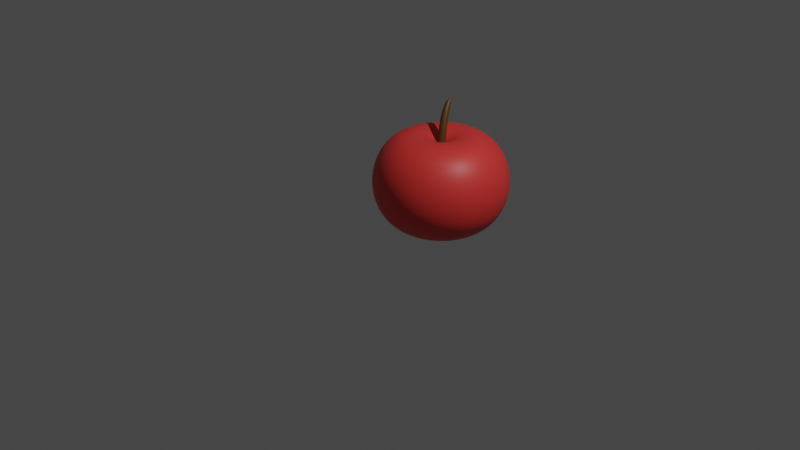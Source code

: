 # Source: apple.blend  (saved by Blender 3.3.6; exported with 4.5.12 LTS)
import bpy
from mathutils import Matrix  # noqa: F401  (used for matrix-valued properties, if any)

bpy.ops.wm.read_factory_settings(use_empty=True)
scene = bpy.context.scene
scene.name = 'Scene'

# ---- collections
col_collection = bpy.data.collections.new('Collection'); scene.collection.children.link(col_collection)

# ---- materials (node trees are filled in below, after node groups)
mat_material_002 = bpy.data.materials.new('Material.002')
mat_material_002.use_transparent_shadow = False
mat_material_001 = bpy.data.materials.new('Material.001')
mat_material_001.use_transparent_shadow = False

# ---- material node trees
mat_material_002.use_nodes = True; mat_material_002.node_tree.nodes.clear()
_N = mat_material_002.node_tree.nodes; _L = mat_material_002.node_tree.links
n0 = _N.new('ShaderNodeBsdfPrincipled'); n0.name = 'Principled BSDF'; n0.location = (10, 300)
n0.distribution = 'GGX'
n0.subsurface_method = 'RANDOM_WALK_SKIN'
n0.inputs[0].default_value = (0.8, 0.04285, 0.03879, 1.0)
n0.inputs[3].default_value = 1.45
n0.inputs[27].default_value = (0.0, 0.0, 0.0, 1.0)
n0.inputs[28].default_value = 1.0
n1 = _N.new('ShaderNodeOutputMaterial'); n1.name = 'Material Output'; n1.location = (300, 300)
_L.new(n0.outputs[0], n1.inputs[0])
n1.is_active_output = True
mat_material_001.use_nodes = True; mat_material_001.node_tree.nodes.clear()
_N = mat_material_001.node_tree.nodes; _L = mat_material_001.node_tree.links
n0 = _N.new('ShaderNodeBsdfPrincipled'); n0.name = 'Principled BSDF'; n0.location = (10, 300)
n0.distribution = 'GGX'
n0.subsurface_method = 'RANDOM_WALK_SKIN'
n0.inputs[0].default_value = (0.1107, 0.04517, 0.005603, 1.0)
n0.inputs[3].default_value = 1.45
n0.inputs[27].default_value = (0.0, 0.0, 0.0, 1.0)
n0.inputs[28].default_value = 1.0
n1 = _N.new('ShaderNodeOutputMaterial'); n1.name = 'Material Output'; n1.location = (300, 300)
_L.new(n0.outputs[0], n1.inputs[0])
n1.is_active_output = True

# ---- world
world_world = bpy.data.worlds.new('World'); scene.world = world_world
world_world.use_nodes = True; world_world.node_tree.nodes.clear()
_N = world_world.node_tree.nodes; _L = world_world.node_tree.links
n0 = _N.new('ShaderNodeOutputWorld'); n0.name = 'World Output'; n0.location = (300, 300)
n1 = _N.new('ShaderNodeBackground'); n1.name = 'Background'; n1.location = (10, 300)
n1.inputs[0].default_value = (0.05088, 0.05088, 0.05088, 1.0)
_L.new(n1.outputs[0], n0.inputs[0])
n0.is_active_output = True
world_world.color = (0.05088, 0.05088, 0.05088)
world_world.use_sun_shadow = False
world_world.sun_shadow_jitter_overblur = 0.0

# ---- cameras
cam_camera = bpy.data.cameras.new('Camera')
cam_camera.clip_end = 100.0
cam_camera.ortho_scale = 7.314

# ---- lights
light_light = bpy.data.lights.new('Light', 'POINT')
light_light.transmission_factor = 0.0
light_light.energy = 1000.0
light_light.shadow_soft_size = 0.1
light_light.shadow_maximum_resolution = 0.006
light_light.use_absolute_resolution = True

# ---- meshes
me_torus_001 = bpy.data.meshes.new('Torus.001')
me_torus_001.from_pydata([(0.7663, 0.0, 0.0), (0.731, 0.0, 0.2105), (0.6305, 0.0, 0.3889), (0.48, 0.0, 0.5081), (0.3026, 0.0, 0.55), (0.1252, 0.0, 0.5081), (-0.02526, 0.0, 0.3889), (-0.1258, 0.0, 0.2105), (-0.1611, 0.0, 6.736e-17), (-0.1258, 0.0, -0.2105), (-0.02526, 0.0, -0.3889), (0.1252, 0.0, -0.5081), (0.3026, 0.0, -0.55), (0.48, 0.0, -0.5081), (0.6305, 0.0, -0.3889), (0.731, 0.0, -0.2105), (0.7378, 0.2069, 0.0), (0.7039, 0.1973, 0.2105), (0.6071, 0.1702, 0.3889), (0.4622, 0.1296, 0.5081), (0.2914, 0.0817, 0.55), (0.1205, 0.03379, 0.5081), (-0.02432, -0.006819, 0.3889), (-0.1211, -0.03395, 0.2105), (-0.1551, -0.04348, 6.736e-17), (-0.1211, -0.03395, -0.2105), (-0.02432, -0.006819, -0.3889), (0.1205, 0.03379, -0.5081), (0.2914, 0.0817, -0.55), (0.4622, 0.1296, -0.5081), (0.6071, 0.1702, -0.3889), (0.7039, 0.1973, -0.2105), (0.6547, 0.3984, 0.0), (0.6245, 0.3801, 0.2105), (0.5387, 0.3278, 0.3889), (0.4101, 0.2496, 0.5081), (0.2585, 0.1573, 0.55), (0.1069, 0.06508, 0.5081), (-0.02158, -0.01313, 0.3889), (-0.1075, -0.06539, 0.2105), (-0.1376, -0.08374, 6.736e-17), (-0.1075, -0.06539, -0.2105), (-0.02158, -0.01313, -0.3889), (0.1069, 0.06508, -0.5081), (0.2585, 0.1573, -0.55), (0.4101, 0.2496, -0.5081), (0.5387, 0.3278, -0.3889), (0.6245, 0.3801, -0.2105), (0.523, 0.5604, 0.0), (0.4989, 0.5346, 0.2105), (0.4303, 0.4611, 0.3889), (0.3276, 0.3511, 0.5081), (0.2065, 0.2213, 0.55), (0.08543, 0.09154, 0.5081), (-0.01724, -0.01847, 0.3889), (-0.08584, -0.09198, 0.2105), (-0.1099, -0.1178, 6.736e-17), (-0.08584, -0.09198, -0.2105), (-0.01724, -0.01847, -0.3889), (0.08543, 0.09154, -0.5081), (0.2065, 0.2213, -0.55), (0.3276, 0.3511, -0.5081), (0.4303, 0.4611, -0.3889), (0.4989, 0.5346, -0.2105), (0.3525, 0.6808, 0.0), (0.3363, 0.6495, 0.2105), (0.2901, 0.5602, 0.3889), (0.2208, 0.4265, 0.5081), (0.1392, 0.2689, 0.55), (0.05758, 0.1112, 0.5081), (-0.01162, -0.02244, 0.3889), (-0.05786, -0.1117, 0.2105), (-0.0741, -0.1431, 6.736e-17), (-0.05786, -0.1117, -0.2105), (-0.01162, -0.02244, -0.3889), (0.05758, 0.1112, -0.5081), (0.1392, 0.2689, -0.55), (0.2208, 0.4265, -0.5081), (0.2901, 0.5602, -0.3889), (0.3363, 0.6495, -0.2105), (0.1559, 0.7507, 0.0), (0.1487, 0.7162, 0.2105), (0.1283, 0.6177, 0.3889), (0.09767, 0.4703, 0.5081), (0.06157, 0.2965, 0.55), (0.02547, 0.1226, 0.5081), (-0.005139, -0.02475, 0.3889), (-0.02559, -0.1232, 0.2105), (-0.03277, -0.1578, 6.736e-17), (-0.02559, -0.1232, -0.2105), (-0.005139, -0.02475, -0.3889), (0.02547, 0.1226, -0.5081), (0.06157, 0.2965, -0.55), (0.09767, 0.4703, -0.5081), (0.1283, 0.6177, -0.3889), (0.1487, 0.7162, -0.2105), (-0.05229, 0.765, 0.0), (-0.04988, 0.7298, 0.2105), (-0.04302, 0.6294, 0.3889), (-0.03276, 0.4792, 0.5081), (-0.02065, 0.3021, 0.55), (-0.008541, 0.125, 0.5081), (0.001724, -0.02522, 0.3889), (0.008583, -0.1256, 0.2105), (0.01099, -0.1608, 6.736e-17), (0.008583, -0.1256, -0.2105), (0.001724, -0.02522, -0.3889), (-0.008541, 0.125, -0.5081), (-0.02065, 0.3021, -0.55), (-0.03276, 0.4792, -0.5081), (-0.04302, 0.6294, -0.3889), (-0.04988, 0.7298, -0.2105), (-0.2566, 0.7225, 0.0), (-0.2448, 0.6892, 0.2105), (-0.2111, 0.5945, 0.3889), (-0.1608, 0.4526, 0.5081), (-0.1013, 0.2853, 0.55), (-0.04191, 0.118, 0.5081), (0.008458, -0.02382, 0.3889), (0.04212, -0.1186, 0.2105), (0.05394, -0.1519, 6.736e-17), (0.04212, -0.1186, -0.2105), (0.008458, -0.02382, -0.3889), (-0.04191, 0.118, -0.5081), (-0.1013, 0.2853, -0.55), (-0.1608, 0.4526, -0.5081), (-0.2111, 0.5945, -0.3889), (-0.2448, 0.6892, -0.2105), (-0.4419, 0.6264, 0.0), (-0.4215, 0.5976, 0.2105), (-0.3636, 0.5154, 0.3889), (-0.2768, 0.3924, 0.5081), (-0.1745, 0.2474, 0.55), (-0.07218, 0.1023, 0.5081), (0.01457, -0.02065, 0.3889), (0.07253, -0.1028, 0.2105), (0.09288, -0.1317, 6.736e-17), (0.07253, -0.1028, -0.2105), (0.01457, -0.02065, -0.3889), (-0.07218, 0.1023, -0.5081), (-0.1745, 0.2474, -0.55), (-0.2768, 0.3924, -0.5081), (-0.3636, 0.5154, -0.3889), (-0.4215, 0.5976, -0.2105), (-0.5944, 0.4839, 0.0), (-0.567, 0.4616, 0.2105), (-0.4891, 0.3981, 0.3889), (-0.3724, 0.3032, 0.5081), (-0.2347, 0.1911, 0.55), (-0.09709, 0.07904, 0.5081), (0.01959, -0.01595, 0.3889), (0.09756, -0.07942, 0.2105), (0.1249, -0.1017, 6.736e-17), (0.09756, -0.07942, -0.2105), (0.01959, -0.01595, -0.3889), (-0.09709, 0.07904, -0.5081), (-0.2347, 0.1911, -0.55), (-0.3724, 0.3032, -0.5081), (-0.4891, 0.3981, -0.3889), (-0.567, 0.4616, -0.2105), (-0.7028, 0.3055, 0.0), (-0.6704, 0.2914, 0.2105), (-0.5783, 0.2513, 0.3889), (-0.4403, 0.1914, 0.5081), (-0.2775, 0.1206, 0.55), (-0.1148, 0.0499, 0.5081), (0.02317, -0.01007, 0.3889), (0.1154, -0.05014, 0.2105), (0.1477, -0.06421, 6.736e-17), (0.1154, -0.05014, -0.2105), (0.02317, -0.01007, -0.3889), (-0.1148, 0.0499, -0.5081), (-0.2775, 0.1206, -0.55), (-0.4403, 0.1914, -0.5081), (-0.5783, 0.2513, -0.3889), (-0.6704, 0.2914, -0.2105), (-0.7591, 0.1044, 0.0), (-0.7242, 0.0996, 0.2105), (-0.6246, 0.08591, 0.3889), (-0.4756, 0.06541, 0.5081), (-0.2998, 0.04123, 0.55), (-0.124, 0.01705, 0.5081), (0.02502, -0.003442, 0.3889), (0.1246, -0.01714, 0.2105), (0.1596, -0.02195, 6.736e-17), (0.1246, -0.01714, -0.2105), (0.02502, -0.003442, -0.3889), (-0.124, 0.01705, -0.5081), (-0.2998, 0.04123, -0.55), (-0.4756, 0.06541, -0.5081), (-0.6246, 0.08591, -0.3889), (-0.7242, 0.0996, -0.2105), (-0.7591, -0.1044, 0.0), (-0.7242, -0.0996, 0.2105), (-0.6246, -0.08591, 0.3889), (-0.4756, -0.06541, 0.5081), (-0.2998, -0.04123, 0.55), (-0.124, -0.01705, 0.5081), (0.02502, 0.003442, 0.3889), (0.1246, 0.01714, 0.2105), (0.1596, 0.02195, 6.736e-17), (0.1246, 0.01714, -0.2105), (0.02502, 0.003442, -0.3889), (-0.124, -0.01705, -0.5081), (-0.2998, -0.04123, -0.55), (-0.4756, -0.06541, -0.5081), (-0.6246, -0.08591, -0.3889), (-0.7242, -0.0996, -0.2105), (-0.7028, -0.3055, 0.0), (-0.6704, -0.2914, 0.2105), (-0.5783, -0.2513, 0.3889), (-0.4403, -0.1914, 0.5081), (-0.2775, -0.1206, 0.55), (-0.1148, -0.0499, 0.5081), (0.02317, 0.01007, 0.3889), (0.1154, 0.05014, 0.2105), (0.1477, 0.06421, 6.736e-17), (0.1154, 0.05014, -0.2105), (0.02317, 0.01007, -0.3889), (-0.1148, -0.0499, -0.5081), (-0.2775, -0.1206, -0.55), (-0.4403, -0.1914, -0.5081), (-0.5783, -0.2513, -0.3889), (-0.6704, -0.2914, -0.2105), (-0.5944, -0.4839, 0.0), (-0.567, -0.4616, 0.2105), (-0.4891, -0.3981, 0.3889), (-0.3724, -0.3032, 0.5081), (-0.2347, -0.1911, 0.55), (-0.09709, -0.07904, 0.5081), (0.01959, 0.01595, 0.3889), (0.09756, 0.07942, 0.2105), (0.1249, 0.1017, 6.736e-17), (0.09756, 0.07942, -0.2105), (0.01959, 0.01595, -0.3889), (-0.09709, -0.07904, -0.5081), (-0.2347, -0.1911, -0.55), (-0.3724, -0.3032, -0.5081), (-0.4891, -0.3981, -0.3889), (-0.567, -0.4616, -0.2105), (-0.4419, -0.6264, 0.0), (-0.4215, -0.5976, 0.2105), (-0.3636, -0.5154, 0.3889), (-0.2768, -0.3924, 0.5081), (-0.1745, -0.2474, 0.55), (-0.07218, -0.1023, 0.5081), (0.01457, 0.02065, 0.3889), (0.07253, 0.1028, 0.2105), (0.09288, 0.1317, 6.736e-17), (0.07253, 0.1028, -0.2105), (0.01457, 0.02065, -0.3889), (-0.07218, -0.1023, -0.5081), (-0.1745, -0.2474, -0.55), (-0.2768, -0.3924, -0.5081), (-0.3636, -0.5154, -0.3889), (-0.4215, -0.5976, -0.2105), (-0.2566, -0.7225, 0.0), (-0.2448, -0.6892, 0.2105), (-0.2111, -0.5945, 0.3889), (-0.1608, -0.4526, 0.5081), (-0.1013, -0.2853, 0.55), (-0.04191, -0.118, 0.5081), (0.008458, 0.02382, 0.3889), (0.04212, 0.1186, 0.2105), (0.05394, 0.1519, 6.736e-17), (0.04212, 0.1186, -0.2105), (0.008458, 0.02382, -0.3889), (-0.04191, -0.118, -0.5081), (-0.1013, -0.2853, -0.55), (-0.1608, -0.4526, -0.5081), (-0.2111, -0.5945, -0.3889), (-0.2448, -0.6892, -0.2105), (-0.05229, -0.765, 0.0), (-0.04988, -0.7298, 0.2105), (-0.04302, -0.6294, 0.3889), (-0.03276, -0.4792, 0.5081), (-0.02065, -0.3021, 0.55), (-0.008541, -0.125, 0.5081), (0.001724, 0.02522, 0.3889), (0.008583, 0.1256, 0.2105), (0.01099, 0.1608, 6.736e-17), (0.008583, 0.1256, -0.2105), (0.001724, 0.02522, -0.3889), (-0.008541, -0.125, -0.5081), (-0.02065, -0.3021, -0.55), (-0.03276, -0.4792, -0.5081), (-0.04302, -0.6294, -0.3889), (-0.04988, -0.7298, -0.2105), (0.1559, -0.7507, 0.0), (0.1487, -0.7162, 0.2105), (0.1283, -0.6177, 0.3889), (0.09767, -0.4703, 0.5081), (0.06157, -0.2965, 0.55), (0.02547, -0.1226, 0.5081), (-0.005139, 0.02475, 0.3889), (-0.02559, 0.1232, 0.2105), (-0.03277, 0.1578, 6.736e-17), (-0.02559, 0.1232, -0.2105), (-0.005139, 0.02475, -0.3889), (0.02547, -0.1226, -0.5081), (0.06157, -0.2965, -0.55), (0.09767, -0.4703, -0.5081), (0.1283, -0.6177, -0.3889), (0.1487, -0.7162, -0.2105), (0.3525, -0.6808, 0.0), (0.3363, -0.6495, 0.2105), (0.2901, -0.5602, 0.3889), (0.2208, -0.4265, 0.5081), (0.1392, -0.2689, 0.55), (0.05758, -0.1112, 0.5081), (-0.01162, 0.02244, 0.3889), (-0.05786, 0.1117, 0.2105), (-0.0741, 0.1431, 6.736e-17), (-0.05786, 0.1117, -0.2105), (-0.01162, 0.02244, -0.3889), (0.05758, -0.1112, -0.5081), (0.1392, -0.2689, -0.55), (0.2208, -0.4265, -0.5081), (0.2901, -0.5602, -0.3889), (0.3363, -0.6495, -0.2105), (0.523, -0.5604, 0.0), (0.4989, -0.5346, 0.2105), (0.4303, -0.4611, 0.3889), (0.3276, -0.3511, 0.5081), (0.2065, -0.2213, 0.55), (0.08543, -0.09154, 0.5081), (-0.01724, 0.01847, 0.3889), (-0.08584, 0.09198, 0.2105), (-0.1099, 0.1178, 6.736e-17), (-0.08584, 0.09198, -0.2105), (-0.01724, 0.01847, -0.3889), (0.08543, -0.09154, -0.5081), (0.2065, -0.2213, -0.55), (0.3276, -0.3511, -0.5081), (0.4303, -0.4611, -0.3889), (0.4989, -0.5346, -0.2105), (0.6547, -0.3984, 0.0), (0.6245, -0.3801, 0.2105), (0.5387, -0.3278, 0.3889), (0.4101, -0.2496, 0.5081), (0.2585, -0.1573, 0.55), (0.1069, -0.06508, 0.5081), (-0.02158, 0.01313, 0.3889), (-0.1075, 0.06539, 0.2105), (-0.1376, 0.08374, 6.736e-17), (-0.1075, 0.06539, -0.2105), (-0.02158, 0.01313, -0.3889), (0.1069, -0.06508, -0.5081), (0.2585, -0.1573, -0.55), (0.4101, -0.2496, -0.5081), (0.5387, -0.3278, -0.3889), (0.6245, -0.3801, -0.2105), (0.7378, -0.2069, 0.0), (0.7039, -0.1973, 0.2105), (0.6071, -0.1702, 0.3889), (0.4622, -0.1296, 0.5081), (0.2914, -0.0817, 0.55), (0.1205, -0.03379, 0.5081), (-0.02432, 0.006819, 0.3889), (-0.1211, 0.03395, 0.2105), (-0.1551, 0.04348, 6.736e-17), (-0.1211, 0.03395, -0.2105), (-0.02432, 0.006819, -0.3889), (0.1205, -0.03379, -0.5081), (0.2914, -0.0817, -0.55), (0.4622, -0.1296, -0.5081), (0.6071, -0.1702, -0.3889), (0.7039, -0.1973, -0.2105)], [], [(0, 16, 17, 1), (1, 17, 18, 2), (2, 18, 19, 3), (3, 19, 20, 4), (4, 20, 21, 5), (5, 21, 22, 6), (6, 22, 23, 7), (7, 23, 24, 8), (8, 24, 25, 9), (9, 25, 26, 10), (10, 26, 27, 11), (11, 27, 28, 12), (12, 28, 29, 13), (13, 29, 30, 14), (14, 30, 31, 15), (15, 31, 16, 0), (16, 32, 33, 17), (17, 33, 34, 18), (18, 34, 35, 19), (19, 35, 36, 20), (20, 36, 37, 21), (21, 37, 38, 22), (22, 38, 39, 23), (23, 39, 40, 24), (24, 40, 41, 25), (25, 41, 42, 26), (26, 42, 43, 27), (27, 43, 44, 28), (28, 44, 45, 29), (29, 45, 46, 30), (30, 46, 47, 31), (31, 47, 32, 16), (32, 48, 49, 33), (33, 49, 50, 34), (34, 50, 51, 35), (35, 51, 52, 36), (36, 52, 53, 37), (37, 53, 54, 38), (38, 54, 55, 39), (39, 55, 56, 40), (40, 56, 57, 41), (41, 57, 58, 42), (42, 58, 59, 43), (43, 59, 60, 44), (44, 60, 61, 45), (45, 61, 62, 46), (46, 62, 63, 47), (47, 63, 48, 32), (48, 64, 65, 49), (49, 65, 66, 50), (50, 66, 67, 51), (51, 67, 68, 52), (52, 68, 69, 53), (53, 69, 70, 54), (54, 70, 71, 55), (55, 71, 72, 56), (56, 72, 73, 57), (57, 73, 74, 58), (58, 74, 75, 59), (59, 75, 76, 60), (60, 76, 77, 61), (61, 77, 78, 62), (62, 78, 79, 63), (63, 79, 64, 48), (64, 80, 81, 65), (65, 81, 82, 66), (66, 82, 83, 67), (67, 83, 84, 68), (68, 84, 85, 69), (69, 85, 86, 70), (70, 86, 87, 71), (71, 87, 88, 72), (72, 88, 89, 73), (73, 89, 90, 74), (74, 90, 91, 75), (75, 91, 92, 76), (76, 92, 93, 77), (77, 93, 94, 78), (78, 94, 95, 79), (79, 95, 80, 64), (80, 96, 97, 81), (81, 97, 98, 82), (82, 98, 99, 83), (83, 99, 100, 84), (84, 100, 101, 85), (85, 101, 102, 86), (86, 102, 103, 87), (87, 103, 104, 88), (88, 104, 105, 89), (89, 105, 106, 90), (90, 106, 107, 91), (91, 107, 108, 92), (92, 108, 109, 93), (93, 109, 110, 94), (94, 110, 111, 95), (95, 111, 96, 80), (96, 112, 113, 97), (97, 113, 114, 98), (98, 114, 115, 99), (99, 115, 116, 100), (100, 116, 117, 101), (101, 117, 118, 102), (102, 118, 119, 103), (103, 119, 120, 104), (104, 120, 121, 105), (105, 121, 122, 106), (106, 122, 123, 107), (107, 123, 124, 108), (108, 124, 125, 109), (109, 125, 126, 110), (110, 126, 127, 111), (111, 127, 112, 96), (112, 128, 129, 113), (113, 129, 130, 114), (114, 130, 131, 115), (115, 131, 132, 116), (116, 132, 133, 117), (117, 133, 134, 118), (118, 134, 135, 119), (119, 135, 136, 120), (120, 136, 137, 121), (121, 137, 138, 122), (122, 138, 139, 123), (123, 139, 140, 124), (124, 140, 141, 125), (125, 141, 142, 126), (126, 142, 143, 127), (127, 143, 128, 112), (128, 144, 145, 129), (129, 145, 146, 130), (130, 146, 147, 131), (131, 147, 148, 132), (132, 148, 149, 133), (133, 149, 150, 134), (134, 150, 151, 135), (135, 151, 152, 136), (136, 152, 153, 137), (137, 153, 154, 138), (138, 154, 155, 139), (139, 155, 156, 140), (140, 156, 157, 141), (141, 157, 158, 142), (142, 158, 159, 143), (143, 159, 144, 128), (144, 160, 161, 145), (145, 161, 162, 146), (146, 162, 163, 147), (147, 163, 164, 148), (148, 164, 165, 149), (149, 165, 166, 150), (150, 166, 167, 151), (151, 167, 168, 152), (152, 168, 169, 153), (153, 169, 170, 154), (154, 170, 171, 155), (155, 171, 172, 156), (156, 172, 173, 157), (157, 173, 174, 158), (158, 174, 175, 159), (159, 175, 160, 144), (160, 176, 177, 161), (161, 177, 178, 162), (162, 178, 179, 163), (163, 179, 180, 164), (164, 180, 181, 165), (165, 181, 182, 166), (166, 182, 183, 167), (167, 183, 184, 168), (168, 184, 185, 169), (169, 185, 186, 170), (170, 186, 187, 171), (171, 187, 188, 172), (172, 188, 189, 173), (173, 189, 190, 174), (174, 190, 191, 175), (175, 191, 176, 160), (176, 192, 193, 177), (177, 193, 194, 178), (178, 194, 195, 179), (179, 195, 196, 180), (180, 196, 197, 181), (181, 197, 198, 182), (182, 198, 199, 183), (183, 199, 200, 184), (184, 200, 201, 185), (185, 201, 202, 186), (186, 202, 203, 187), (187, 203, 204, 188), (188, 204, 205, 189), (189, 205, 206, 190), (190, 206, 207, 191), (191, 207, 192, 176), (192, 208, 209, 193), (193, 209, 210, 194), (194, 210, 211, 195), (195, 211, 212, 196), (196, 212, 213, 197), (197, 213, 214, 198), (198, 214, 215, 199), (199, 215, 216, 200), (200, 216, 217, 201), (201, 217, 218, 202), (202, 218, 219, 203), (203, 219, 220, 204), (204, 220, 221, 205), (205, 221, 222, 206), (206, 222, 223, 207), (207, 223, 208, 192), (208, 224, 225, 209), (209, 225, 226, 210), (210, 226, 227, 211), (211, 227, 228, 212), (212, 228, 229, 213), (213, 229, 230, 214), (214, 230, 231, 215), (215, 231, 232, 216), (216, 232, 233, 217), (217, 233, 234, 218), (218, 234, 235, 219), (219, 235, 236, 220), (220, 236, 237, 221), (221, 237, 238, 222), (222, 238, 239, 223), (223, 239, 224, 208), (224, 240, 241, 225), (225, 241, 242, 226), (226, 242, 243, 227), (227, 243, 244, 228), (228, 244, 245, 229), (229, 245, 246, 230), (230, 246, 247, 231), (231, 247, 248, 232), (232, 248, 249, 233), (233, 249, 250, 234), (234, 250, 251, 235), (235, 251, 252, 236), (236, 252, 253, 237), (237, 253, 254, 238), (238, 254, 255, 239), (239, 255, 240, 224), (240, 256, 257, 241), (241, 257, 258, 242), (242, 258, 259, 243), (243, 259, 260, 244), (244, 260, 261, 245), (245, 261, 262, 246), (246, 262, 263, 247), (247, 263, 264, 248), (248, 264, 265, 249), (249, 265, 266, 250), (250, 266, 267, 251), (251, 267, 268, 252), (252, 268, 269, 253), (253, 269, 270, 254), (254, 270, 271, 255), (255, 271, 256, 240), (256, 272, 273, 257), (257, 273, 274, 258), (258, 274, 275, 259), (259, 275, 276, 260), (260, 276, 277, 261), (261, 277, 278, 262), (262, 278, 279, 263), (263, 279, 280, 264), (264, 280, 281, 265), (265, 281, 282, 266), (266, 282, 283, 267), (267, 283, 284, 268), (268, 284, 285, 269), (269, 285, 286, 270), (270, 286, 287, 271), (271, 287, 272, 256), (272, 288, 289, 273), (273, 289, 290, 274), (274, 290, 291, 275), (275, 291, 292, 276), (276, 292, 293, 277), (277, 293, 294, 278), (278, 294, 295, 279), (279, 295, 296, 280), (280, 296, 297, 281), (281, 297, 298, 282), (282, 298, 299, 283), (283, 299, 300, 284), (284, 300, 301, 285), (285, 301, 302, 286), (286, 302, 303, 287), (287, 303, 288, 272), (288, 304, 305, 289), (289, 305, 306, 290), (290, 306, 307, 291), (291, 307, 308, 292), (292, 308, 309, 293), (293, 309, 310, 294), (294, 310, 311, 295), (295, 311, 312, 296), (296, 312, 313, 297), (297, 313, 314, 298), (298, 314, 315, 299), (299, 315, 316, 300), (300, 316, 317, 301), (301, 317, 318, 302), (302, 318, 319, 303), (303, 319, 304, 288), (304, 320, 321, 305), (305, 321, 322, 306), (306, 322, 323, 307), (307, 323, 324, 308), (308, 324, 325, 309), (309, 325, 326, 310), (310, 326, 327, 311), (311, 327, 328, 312), (312, 328, 329, 313), (313, 329, 330, 314), (314, 330, 331, 315), (315, 331, 332, 316), (316, 332, 333, 317), (317, 333, 334, 318), (318, 334, 335, 319), (319, 335, 320, 304), (320, 336, 337, 321), (321, 337, 338, 322), (322, 338, 339, 323), (323, 339, 340, 324), (324, 340, 341, 325), (325, 341, 342, 326), (326, 342, 343, 327), (327, 343, 344, 328), (328, 344, 345, 329), (329, 345, 346, 330), (330, 346, 347, 331), (331, 347, 348, 332), (332, 348, 349, 333), (333, 349, 350, 334), (334, 350, 351, 335), (335, 351, 336, 320), (336, 352, 353, 337), (337, 353, 354, 338), (338, 354, 355, 339), (339, 355, 356, 340), (340, 356, 357, 341), (341, 357, 358, 342), (342, 358, 359, 343), (343, 359, 360, 344), (344, 360, 361, 345), (345, 361, 362, 346), (346, 362, 363, 347), (347, 363, 364, 348), (348, 364, 365, 349), (349, 365, 366, 350), (350, 366, 367, 351), (351, 367, 352, 336), (352, 0, 1, 353), (353, 1, 2, 354), (354, 2, 3, 355), (355, 3, 4, 356), (356, 4, 5, 357), (357, 5, 6, 358), (358, 6, 7, 359), (359, 7, 8, 360), (360, 8, 9, 361), (361, 9, 10, 362), (362, 10, 11, 363), (363, 11, 12, 364), (364, 12, 13, 365), (365, 13, 14, 366), (366, 14, 15, 367), (367, 15, 0, 352)])
me_torus_001.polygons.foreach_set('use_smooth', [True] * 368)
_uv = me_torus_001.uv_layers.new(name='UVMap')
_uv.uv.foreach_set('vector', [0.5217, 0.5, 0.5652, 0.5, 0.5652, 0.5625, 0.5217, 0.5625, 0.5217, 0.5625, 0.5652, 0.5625, 0.5652, 0.625, 0.5217, 0.625, 0.5217, 0.625, 0.5652, 0.625, 0.5652, 0.6875, 0.5217, 0.6875, 0.5217, 0.6875, 0.5652, 0.6875, 0.5652, 0.75, 0.5217, 0.75, 0.5217, 0.75, 0.5652, 0.75, 0.5652, 0.8125, 0.5217, 0.8125, 0.5217, 0.8125, 0.5652, 0.8125, 0.5652, 0.875, 0.5217, 0.875, 0.5217, 0.875, 0.5652, 0.875, 0.5652, 0.9375, 0.5217, 0.9375, 0.5217, 0.9375, 0.5652, 0.9375, 0.5652, 1.0, 0.5217, 1.0, 0.5217, 0.0, 0.5652, 0.0, 0.5652, 0.0625, 0.5217, 0.0625, 0.5217, 0.0625, 0.5652, 0.0625, 0.5652, 0.125, 0.5217, 0.125, 0.5217, 0.125, 0.5652, 0.125, 0.5652, 0.1875, 0.5217, 0.1875, 0.5217, 0.1875, 0.5652, 0.1875, 0.5652, 0.25, 0.5217, 0.25, 0.5217, 0.25, 0.5652, 0.25, 0.5652, 0.3125, 0.5217, 0.3125, 0.5217, 0.3125, 0.5652, 0.3125, 0.5652, 0.375, 0.5217, 0.375, 0.5217, 0.375, 0.5652, 0.375, 0.5652, 0.4375, 0.5217, 0.4375, 0.5217, 0.4375, 0.5652, 0.4375, 0.5652, 0.5, 0.5217, 0.5, 0.5652, 0.5, 0.6087, 0.5, 0.6087, 0.5625, 0.5652, 0.5625, 0.5652, 0.5625, 0.6087, 0.5625, 0.6087, 0.625, 0.5652, 0.625, 0.5652, 0.625, 0.6087, 0.625, 0.6087, 0.6875, 0.5652, 0.6875, 0.5652, 0.6875, 0.6087, 0.6875, 0.6087, 0.75, 0.5652, 0.75, 0.5652, 0.75, 0.6087, 0.75, 0.6087, 0.8125, 0.5652, 0.8125, 0.5652, 0.8125, 0.6087, 0.8125, 0.6087, 0.875, 0.5652, 0.875, 0.5652, 0.875, 0.6087, 0.875, 0.6087, 0.9375, 0.5652, 0.9375, 0.5652, 0.9375, 0.6087, 0.9375, 0.6087, 1.0, 0.5652, 1.0, 0.5652, 0.0, 0.6087, 0.0, 0.6087, 0.0625, 0.5652, 0.0625, 0.5652, 0.0625, 0.6087, 0.0625, 0.6087, 0.125, 0.5652, 0.125, 0.5652, 0.125, 0.6087, 0.125, 0.6087, 0.1875, 0.5652, 0.1875, 0.5652, 0.1875, 0.6087, 0.1875, 0.6087, 0.25, 0.5652, 0.25, 0.5652, 0.25, 0.6087, 0.25, 0.6087, 0.3125, 0.5652, 0.3125, 0.5652, 0.3125, 0.6087, 0.3125, 0.6087, 0.375, 0.5652, 0.375, 0.5652, 0.375, 0.6087, 0.375, 0.6087, 0.4375, 0.5652, 0.4375, 0.5652, 0.4375, 0.6087, 0.4375, 0.6087, 0.5, 0.5652, 0.5, 0.6087, 0.5, 0.6522, 0.5, 0.6522, 0.5625, 0.6087, 0.5625, 0.6087, 0.5625, 0.6522, 0.5625, 0.6522, 0.625, 0.6087, 0.625, 0.6087, 0.625, 0.6522, 0.625, 0.6522, 0.6875, 0.6087, 0.6875, 0.6087, 0.6875, 0.6522, 0.6875, 0.6522, 0.75, 0.6087, 0.75, 0.6087, 0.75, 0.6522, 0.75, 0.6522, 0.8125, 0.6087, 0.8125, 0.6087, 0.8125, 0.6522, 0.8125, 0.6522, 0.875, 0.6087, 0.875, 0.6087, 0.875, 0.6522, 0.875, 0.6522, 0.9375, 0.6087, 0.9375, 0.6087, 0.9375, 0.6522, 0.9375, 0.6522, 1.0, 0.6087, 1.0, 0.6087, 0.0, 0.6522, 0.0, 0.6522, 0.0625, 0.6087, 0.0625, 0.6087, 0.0625, 0.6522, 0.0625, 0.6522, 0.125, 0.6087, 0.125, 0.6087, 0.125, 0.6522, 0.125, 0.6522, 0.1875, 0.6087, 0.1875, 0.6087, 0.1875, 0.6522, 0.1875, 0.6522, 0.25, 0.6087, 0.25, 0.6087, 0.25, 0.6522, 0.25, 0.6522, 0.3125, 0.6087, 0.3125, 0.6087, 0.3125, 0.6522, 0.3125, 0.6522, 0.375, 0.6087, 0.375, 0.6087, 0.375, 0.6522, 0.375, 0.6522, 0.4375, 0.6087, 0.4375, 0.6087, 0.4375, 0.6522, 0.4375, 0.6522, 0.5, 0.6087, 0.5, 0.6522, 0.5, 0.6957, 0.5, 0.6957, 0.5625, 0.6522, 0.5625, 0.6522, 0.5625, 0.6957, 0.5625, 0.6957, 0.625, 0.6522, 0.625, 0.6522, 0.625, 0.6957, 0.625, 0.6957, 0.6875, 0.6522, 0.6875, 0.6522, 0.6875, 0.6957, 0.6875, 0.6957, 0.75, 0.6522, 0.75, 0.6522, 0.75, 0.6957, 0.75, 0.6957, 0.8125, 0.6522, 0.8125, 0.6522, 0.8125, 0.6957, 0.8125, 0.6957, 0.875, 0.6522, 0.875, 0.6522, 0.875, 0.6957, 0.875, 0.6957, 0.9375, 0.6522, 0.9375, 0.6522, 0.9375, 0.6957, 0.9375, 0.6957, 1.0, 0.6522, 1.0, 0.6522, 0.0, 0.6957, 0.0, 0.6957, 0.0625, 0.6522, 0.0625, 0.6522, 0.0625, 0.6957, 0.0625, 0.6957, 0.125, 0.6522, 0.125, 0.6522, 0.125, 0.6957, 0.125, 0.6957, 0.1875, 0.6522, 0.1875, 0.6522, 0.1875, 0.6957, 0.1875, 0.6957, 0.25, 0.6522, 0.25, 0.6522, 0.25, 0.6957, 0.25, 0.6957, 0.3125, 0.6522, 0.3125, 0.6522, 0.3125, 0.6957, 0.3125, 0.6957, 0.375, 0.6522, 0.375, 0.6522, 0.375, 0.6957, 0.375, 0.6957, 0.4375, 0.6522, 0.4375, 0.6522, 0.4375, 0.6957, 0.4375, 0.6957, 0.5, 0.6522, 0.5, 0.6957, 0.5, 0.7391, 0.5, 0.7391, 0.5625, 0.6957, 0.5625, 0.6957, 0.5625, 0.7391, 0.5625, 0.7391, 0.625, 0.6957, 0.625, 0.6957, 0.625, 0.7391, 0.625, 0.7391, 0.6875, 0.6957, 0.6875, 0.6957, 0.6875, 0.7391, 0.6875, 0.7391, 0.75, 0.6957, 0.75, 0.6957, 0.75, 0.7391, 0.75, 0.7391, 0.8125, 0.6957, 0.8125, 0.6957, 0.8125, 0.7391, 0.8125, 0.7391, 0.875, 0.6957, 0.875, 0.6957, 0.875, 0.7391, 0.875, 0.7391, 0.9375, 0.6957, 0.9375, 0.6957, 0.9375, 0.7391, 0.9375, 0.7391, 1.0, 0.6957, 1.0, 0.6957, 0.0, 0.7391, 0.0, 0.7391, 0.0625, 0.6957, 0.0625, 0.6957, 0.0625, 0.7391, 0.0625, 0.7391, 0.125, 0.6957, 0.125, 0.6957, 0.125, 0.7391, 0.125, 0.7391, 0.1875, 0.6957, 0.1875, 0.6957, 0.1875, 0.7391, 0.1875, 0.7391, 0.25, 0.6957, 0.25, 0.6957, 0.25, 0.7391, 0.25, 0.7391, 0.3125, 0.6957, 0.3125, 0.6957, 0.3125, 0.7391, 0.3125, 0.7391, 0.375, 0.6957, 0.375, 0.6957, 0.375, 0.7391, 0.375, 0.7391, 0.4375, 0.6957, 0.4375, 0.6957, 0.4375, 0.7391, 0.4375, 0.7391, 0.5, 0.6957, 0.5, 0.7391, 0.5, 0.7826, 0.5, 0.7826, 0.5625, 0.7391, 0.5625, 0.7391, 0.5625, 0.7826, 0.5625, 0.7826, 0.625, 0.7391, 0.625, 0.7391, 0.625, 0.7826, 0.625, 0.7826, 0.6875, 0.7391, 0.6875, 0.7391, 0.6875, 0.7826, 0.6875, 0.7826, 0.75, 0.7391, 0.75, 0.7391, 0.75, 0.7826, 0.75, 0.7826, 0.8125, 0.7391, 0.8125, 0.7391, 0.8125, 0.7826, 0.8125, 0.7826, 0.875, 0.7391, 0.875, 0.7391, 0.875, 0.7826, 0.875, 0.7826, 0.9375, 0.7391, 0.9375, 0.7391, 0.9375, 0.7826, 0.9375, 0.7826, 1.0, 0.7391, 1.0, 0.7391, 0.0, 0.7826, 0.0, 0.7826, 0.0625, 0.7391, 0.0625, 0.7391, 0.0625, 0.7826, 0.0625, 0.7826, 0.125, 0.7391, 0.125, 0.7391, 0.125, 0.7826, 0.125, 0.7826, 0.1875, 0.7391, 0.1875, 0.7391, 0.1875, 0.7826, 0.1875, 0.7826, 0.25, 0.7391, 0.25, 0.7391, 0.25, 0.7826, 0.25, 0.7826, 0.3125, 0.7391, 0.3125, 0.7391, 0.3125, 0.7826, 0.3125, 0.7826, 0.375, 0.7391, 0.375, 0.7391, 0.375, 0.7826, 0.375, 0.7826, 0.4375, 0.7391, 0.4375, 0.7391, 0.4375, 0.7826, 0.4375, 0.7826, 0.5, 0.7391, 0.5, 0.7826, 0.5, 0.8261, 0.5, 0.8261, 0.5625, 0.7826, 0.5625, 0.7826, 0.5625, 0.8261, 0.5625, 0.8261, 0.625, 0.7826, 0.625, 0.7826, 0.625, 0.8261, 0.625, 0.8261, 0.6875, 0.7826, 0.6875, 0.7826, 0.6875, 0.8261, 0.6875, 0.8261, 0.75, 0.7826, 0.75, 0.7826, 0.75, 0.8261, 0.75, 0.8261, 0.8125, 0.7826, 0.8125, 0.7826, 0.8125, 0.8261, 0.8125, 0.8261, 0.875, 0.7826, 0.875, 0.7826, 0.875, 0.8261, 0.875, 0.8261, 0.9375, 0.7826, 0.9375, 0.7826, 0.9375, 0.8261, 0.9375, 0.8261, 1.0, 0.7826, 1.0, 0.7826, 0.0, 0.8261, 0.0, 0.8261, 0.0625, 0.7826, 0.0625, 0.7826, 0.0625, 0.8261, 0.0625, 0.8261, 0.125, 0.7826, 0.125, 0.7826, 0.125, 0.8261, 0.125, 0.8261, 0.1875, 0.7826, 0.1875, 0.7826, 0.1875, 0.8261, 0.1875, 0.8261, 0.25, 0.7826, 0.25, 0.7826, 0.25, 0.8261, 0.25, 0.8261, 0.3125, 0.7826, 0.3125, 0.7826, 0.3125, 0.8261, 0.3125, 0.8261, 0.375, 0.7826, 0.375, 0.7826, 0.375, 0.8261, 0.375, 0.8261, 0.4375, 0.7826, 0.4375, 0.7826, 0.4375, 0.8261, 0.4375, 0.8261, 0.5, 0.7826, 0.5, 0.8261, 0.5, 0.8696, 0.5, 0.8696, 0.5625, 0.8261, 0.5625, 0.8261, 0.5625, 0.8696, 0.5625, 0.8696, 0.625, 0.8261, 0.625, 0.8261, 0.625, 0.8696, 0.625, 0.8696, 0.6875, 0.8261, 0.6875, 0.8261, 0.6875, 0.8696, 0.6875, 0.8696, 0.75, 0.8261, 0.75, 0.8261, 0.75, 0.8696, 0.75, 0.8696, 0.8125, 0.8261, 0.8125, 0.8261, 0.8125, 0.8696, 0.8125, 0.8696, 0.875, 0.8261, 0.875, 0.8261, 0.875, 0.8696, 0.875, 0.8696, 0.9375, 0.8261, 0.9375, 0.8261, 0.9375, 0.8696, 0.9375, 0.8696, 1.0, 0.8261, 1.0, 0.8261, 0.0, 0.8696, 0.0, 0.8696, 0.0625, 0.8261, 0.0625, 0.8261, 0.0625, 0.8696, 0.0625, 0.8696, 0.125, 0.8261, 0.125, 0.8261, 0.125, 0.8696, 0.125, 0.8696, 0.1875, 0.8261, 0.1875, 0.8261, 0.1875, 0.8696, 0.1875, 0.8696, 0.25, 0.8261, 0.25, 0.8261, 0.25, 0.8696, 0.25, 0.8696, 0.3125, 0.8261, 0.3125, 0.8261, 0.3125, 0.8696, 0.3125, 0.8696, 0.375, 0.8261, 0.375, 0.8261, 0.375, 0.8696, 0.375, 0.8696, 0.4375, 0.8261, 0.4375, 0.8261, 0.4375, 0.8696, 0.4375, 0.8696, 0.5, 0.8261, 0.5, 0.8696, 0.5, 0.913, 0.5, 0.913, 0.5625, 0.8696, 0.5625, 0.8696, 0.5625, 0.913, 0.5625, 0.913, 0.625, 0.8696, 0.625, 0.8696, 0.625, 0.913, 0.625, 0.913, 0.6875, 0.8696, 0.6875, 0.8696, 0.6875, 0.913, 0.6875, 0.913, 0.75, 0.8696, 0.75, 0.8696, 0.75, 0.913, 0.75, 0.913, 0.8125, 0.8696, 0.8125, 0.8696, 0.8125, 0.913, 0.8125, 0.913, 0.875, 0.8696, 0.875, 0.8696, 0.875, 0.913, 0.875, 0.913, 0.9375, 0.8696, 0.9375, 0.8696, 0.9375, 0.913, 0.9375, 0.913, 1.0, 0.8696, 1.0, 0.8696, 0.0, 0.913, 0.0, 0.913, 0.0625, 0.8696, 0.0625, 0.8696, 0.0625, 0.913, 0.0625, 0.913, 0.125, 0.8696, 0.125, 0.8696, 0.125, 0.913, 0.125, 0.913, 0.1875, 0.8696, 0.1875, 0.8696, 0.1875, 0.913, 0.1875, 0.913, 0.25, 0.8696, 0.25, 0.8696, 0.25, 0.913, 0.25, 0.913, 0.3125, 0.8696, 0.3125, 0.8696, 0.3125, 0.913, 0.3125, 0.913, 0.375, 0.8696, 0.375, 0.8696, 0.375, 0.913, 0.375, 0.913, 0.4375, 0.8696, 0.4375, 0.8696, 0.4375, 0.913, 0.4375, 0.913, 0.5, 0.8696, 0.5, 0.913, 0.5, 0.9565, 0.5, 0.9565, 0.5625, 0.913, 0.5625, 0.913, 0.5625, 0.9565, 0.5625, 0.9565, 0.625, 0.913, 0.625, 0.913, 0.625, 0.9565, 0.625, 0.9565, 0.6875, 0.913, 0.6875, 0.913, 0.6875, 0.9565, 0.6875, 0.9565, 0.75, 0.913, 0.75, 0.913, 0.75, 0.9565, 0.75, 0.9565, 0.8125, 0.913, 0.8125, 0.913, 0.8125, 0.9565, 0.8125, 0.9565, 0.875, 0.913, 0.875, 0.913, 0.875, 0.9565, 0.875, 0.9565, 0.9375, 0.913, 0.9375, 0.913, 0.9375, 0.9565, 0.9375, 0.9565, 1.0, 0.913, 1.0, 0.913, 0.0, 0.9565, 0.0, 0.9565, 0.0625, 0.913, 0.0625, 0.913, 0.0625, 0.9565, 0.0625, 0.9565, 0.125, 0.913, 0.125, 0.913, 0.125, 0.9565, 0.125, 0.9565, 0.1875, 0.913, 0.1875, 0.913, 0.1875, 0.9565, 0.1875, 0.9565, 0.25, 0.913, 0.25, 0.913, 0.25, 0.9565, 0.25, 0.9565, 0.3125, 0.913, 0.3125, 0.913, 0.3125, 0.9565, 0.3125, 0.9565, 0.375, 0.913, 0.375, 0.913, 0.375, 0.9565, 0.375, 0.9565, 0.4375, 0.913, 0.4375, 0.913, 0.4375, 0.9565, 0.4375, 0.9565, 0.5, 0.913, 0.5, 0.9565, 0.5, 1.0, 0.5, 1.0, 0.5625, 0.9565, 0.5625, 0.9565, 0.5625, 1.0, 0.5625, 1.0, 0.625, 0.9565, 0.625, 0.9565, 0.625, 1.0, 0.625, 1.0, 0.6875, 0.9565, 0.6875, 0.9565, 0.6875, 1.0, 0.6875, 1.0, 0.75, 0.9565, 0.75, 0.9565, 0.75, 1.0, 0.75, 1.0, 0.8125, 0.9565, 0.8125, 0.9565, 0.8125, 1.0, 0.8125, 1.0, 0.875, 0.9565, 0.875, 0.9565, 0.875, 1.0, 0.875, 1.0, 0.9375, 0.9565, 0.9375, 0.9565, 0.9375, 1.0, 0.9375, 1.0, 1.0, 0.9565, 1.0, 0.9565, 0.0, 1.0, 0.0, 1.0, 0.0625, 0.9565, 0.0625, 0.9565, 0.0625, 1.0, 0.0625, 1.0, 0.125, 0.9565, 0.125, 0.9565, 0.125, 1.0, 0.125, 1.0, 0.1875, 0.9565, 0.1875, 0.9565, 0.1875, 1.0, 0.1875, 1.0, 0.25, 0.9565, 0.25, 0.9565, 0.25, 1.0, 0.25, 1.0, 0.3125, 0.9565, 0.3125, 0.9565, 0.3125, 1.0, 0.3125, 1.0, 0.375, 0.9565, 0.375, 0.9565, 0.375, 1.0, 0.375, 1.0, 0.4375, 0.9565, 0.4375, 0.9565, 0.4375, 1.0, 0.4375, 1.0, 0.5, 0.9565, 0.5, -3.331e-16, 0.5, 0.04348, 0.5, 0.04348, 0.5625, -3.331e-16, 0.5625, -3.331e-16, 0.5625, 0.04348, 0.5625, 0.04348, 0.625, -3.331e-16, 0.625, -3.331e-16, 0.625, 0.04348, 0.625, 0.04348, 0.6875, -3.331e-16, 0.6875, -3.331e-16, 0.6875, 0.04348, 0.6875, 0.04348, 0.75, -3.331e-16, 0.75, -3.331e-16, 0.75, 0.04348, 0.75, 0.04348, 0.8125, -3.331e-16, 0.8125, -3.331e-16, 0.8125, 0.04348, 0.8125, 0.04348, 0.875, -3.331e-16, 0.875, -3.331e-16, 0.875, 0.04348, 0.875, 0.04348, 0.9375, -3.331e-16, 0.9375, -3.331e-16, 0.9375, 0.04348, 0.9375, 0.04348, 1.0, -3.331e-16, 1.0, -3.331e-16, 0.0, 0.04348, 0.0, 0.04348, 0.0625, -3.331e-16, 0.0625, -3.331e-16, 0.0625, 0.04348, 0.0625, 0.04348, 0.125, -3.331e-16, 0.125, -3.331e-16, 0.125, 0.04348, 0.125, 0.04348, 0.1875, -3.331e-16, 0.1875, -3.331e-16, 0.1875, 0.04348, 0.1875, 0.04348, 0.25, -3.331e-16, 0.25, -3.331e-16, 0.25, 0.04348, 0.25, 0.04348, 0.3125, -3.331e-16, 0.3125, -3.331e-16, 0.3125, 0.04348, 0.3125, 0.04348, 0.375, -3.331e-16, 0.375, -3.331e-16, 0.375, 0.04348, 0.375, 0.04348, 0.4375, -3.331e-16, 0.4375, -3.331e-16, 0.4375, 0.04348, 0.4375, 0.04348, 0.5, -3.331e-16, 0.5, 0.04348, 0.5, 0.08696, 0.5, 0.08696, 0.5625, 0.04348, 0.5625, 0.04348, 0.5625, 0.08696, 0.5625, 0.08696, 0.625, 0.04348, 0.625, 0.04348, 0.625, 0.08696, 0.625, 0.08696, 0.6875, 0.04348, 0.6875, 0.04348, 0.6875, 0.08696, 0.6875, 0.08696, 0.75, 0.04348, 0.75, 0.04348, 0.75, 0.08696, 0.75, 0.08696, 0.8125, 0.04348, 0.8125, 0.04348, 0.8125, 0.08696, 0.8125, 0.08696, 0.875, 0.04348, 0.875, 0.04348, 0.875, 0.08696, 0.875, 0.08696, 0.9375, 0.04348, 0.9375, 0.04348, 0.9375, 0.08696, 0.9375, 0.08696, 1.0, 0.04348, 1.0, 0.04348, 0.0, 0.08696, 0.0, 0.08696, 0.0625, 0.04348, 0.0625, 0.04348, 0.0625, 0.08696, 0.0625, 0.08696, 0.125, 0.04348, 0.125, 0.04348, 0.125, 0.08696, 0.125, 0.08696, 0.1875, 0.04348, 0.1875, 0.04348, 0.1875, 0.08696, 0.1875, 0.08696, 0.25, 0.04348, 0.25, 0.04348, 0.25, 0.08696, 0.25, 0.08696, 0.3125, 0.04348, 0.3125, 0.04348, 0.3125, 0.08696, 0.3125, 0.08696, 0.375, 0.04348, 0.375, 0.04348, 0.375, 0.08696, 0.375, 0.08696, 0.4375, 0.04348, 0.4375, 0.04348, 0.4375, 0.08696, 0.4375, 0.08696, 0.5, 0.04348, 0.5, 0.08696, 0.5, 0.1304, 0.5, 0.1304, 0.5625, 0.08696, 0.5625, 0.08696, 0.5625, 0.1304, 0.5625, 0.1304, 0.625, 0.08696, 0.625, 0.08696, 0.625, 0.1304, 0.625, 0.1304, 0.6875, 0.08696, 0.6875, 0.08696, 0.6875, 0.1304, 0.6875, 0.1304, 0.75, 0.08696, 0.75, 0.08696, 0.75, 0.1304, 0.75, 0.1304, 0.8125, 0.08696, 0.8125, 0.08696, 0.8125, 0.1304, 0.8125, 0.1304, 0.875, 0.08696, 0.875, 0.08696, 0.875, 0.1304, 0.875, 0.1304, 0.9375, 0.08696, 0.9375, 0.08696, 0.9375, 0.1304, 0.9375, 0.1304, 1.0, 0.08696, 1.0, 0.08696, 0.0, 0.1304, 0.0, 0.1304, 0.0625, 0.08696, 0.0625, 0.08696, 0.0625, 0.1304, 0.0625, 0.1304, 0.125, 0.08696, 0.125, 0.08696, 0.125, 0.1304, 0.125, 0.1304, 0.1875, 0.08696, 0.1875, 0.08696, 0.1875, 0.1304, 0.1875, 0.1304, 0.25, 0.08696, 0.25, 0.08696, 0.25, 0.1304, 0.25, 0.1304, 0.3125, 0.08696, 0.3125, 0.08696, 0.3125, 0.1304, 0.3125, 0.1304, 0.375, 0.08696, 0.375, 0.08696, 0.375, 0.1304, 0.375, 0.1304, 0.4375, 0.08696, 0.4375, 0.08696, 0.4375, 0.1304, 0.4375, 0.1304, 0.5, 0.08696, 0.5, 0.1304, 0.5, 0.1739, 0.5, 0.1739, 0.5625, 0.1304, 0.5625, 0.1304, 0.5625, 0.1739, 0.5625, 0.1739, 0.625, 0.1304, 0.625, 0.1304, 0.625, 0.1739, 0.625, 0.1739, 0.6875, 0.1304, 0.6875, 0.1304, 0.6875, 0.1739, 0.6875, 0.1739, 0.75, 0.1304, 0.75, 0.1304, 0.75, 0.1739, 0.75, 0.1739, 0.8125, 0.1304, 0.8125, 0.1304, 0.8125, 0.1739, 0.8125, 0.1739, 0.875, 0.1304, 0.875, 0.1304, 0.875, 0.1739, 0.875, 0.1739, 0.9375, 0.1304, 0.9375, 0.1304, 0.9375, 0.1739, 0.9375, 0.1739, 1.0, 0.1304, 1.0, 0.1304, 0.0, 0.1739, 0.0, 0.1739, 0.0625, 0.1304, 0.0625, 0.1304, 0.0625, 0.1739, 0.0625, 0.1739, 0.125, 0.1304, 0.125, 0.1304, 0.125, 0.1739, 0.125, 0.1739, 0.1875, 0.1304, 0.1875, 0.1304, 0.1875, 0.1739, 0.1875, 0.1739, 0.25, 0.1304, 0.25, 0.1304, 0.25, 0.1739, 0.25, 0.1739, 0.3125, 0.1304, 0.3125, 0.1304, 0.3125, 0.1739, 0.3125, 0.1739, 0.375, 0.1304, 0.375, 0.1304, 0.375, 0.1739, 0.375, 0.1739, 0.4375, 0.1304, 0.4375, 0.1304, 0.4375, 0.1739, 0.4375, 0.1739, 0.5, 0.1304, 0.5, 0.1739, 0.5, 0.2174, 0.5, 0.2174, 0.5625, 0.1739, 0.5625, 0.1739, 0.5625, 0.2174, 0.5625, 0.2174, 0.625, 0.1739, 0.625, 0.1739, 0.625, 0.2174, 0.625, 0.2174, 0.6875, 0.1739, 0.6875, 0.1739, 0.6875, 0.2174, 0.6875, 0.2174, 0.75, 0.1739, 0.75, 0.1739, 0.75, 0.2174, 0.75, 0.2174, 0.8125, 0.1739, 0.8125, 0.1739, 0.8125, 0.2174, 0.8125, 0.2174, 0.875, 0.1739, 0.875, 0.1739, 0.875, 0.2174, 0.875, 0.2174, 0.9375, 0.1739, 0.9375, 0.1739, 0.9375, 0.2174, 0.9375, 0.2174, 1.0, 0.1739, 1.0, 0.1739, 0.0, 0.2174, 0.0, 0.2174, 0.0625, 0.1739, 0.0625, 0.1739, 0.0625, 0.2174, 0.0625, 0.2174, 0.125, 0.1739, 0.125, 0.1739, 0.125, 0.2174, 0.125, 0.2174, 0.1875, 0.1739, 0.1875, 0.1739, 0.1875, 0.2174, 0.1875, 0.2174, 0.25, 0.1739, 0.25, 0.1739, 0.25, 0.2174, 0.25, 0.2174, 0.3125, 0.1739, 0.3125, 0.1739, 0.3125, 0.2174, 0.3125, 0.2174, 0.375, 0.1739, 0.375, 0.1739, 0.375, 0.2174, 0.375, 0.2174, 0.4375, 0.1739, 0.4375, 0.1739, 0.4375, 0.2174, 0.4375, 0.2174, 0.5, 0.1739, 0.5, 0.2174, 0.5, 0.2609, 0.5, 0.2609, 0.5625, 0.2174, 0.5625, 0.2174, 0.5625, 0.2609, 0.5625, 0.2609, 0.625, 0.2174, 0.625, 0.2174, 0.625, 0.2609, 0.625, 0.2609, 0.6875, 0.2174, 0.6875, 0.2174, 0.6875, 0.2609, 0.6875, 0.2609, 0.75, 0.2174, 0.75, 0.2174, 0.75, 0.2609, 0.75, 0.2609, 0.8125, 0.2174, 0.8125, 0.2174, 0.8125, 0.2609, 0.8125, 0.2609, 0.875, 0.2174, 0.875, 0.2174, 0.875, 0.2609, 0.875, 0.2609, 0.9375, 0.2174, 0.9375, 0.2174, 0.9375, 0.2609, 0.9375, 0.2609, 1.0, 0.2174, 1.0, 0.2174, 0.0, 0.2609, 0.0, 0.2609, 0.0625, 0.2174, 0.0625, 0.2174, 0.0625, 0.2609, 0.0625, 0.2609, 0.125, 0.2174, 0.125, 0.2174, 0.125, 0.2609, 0.125, 0.2609, 0.1875, 0.2174, 0.1875, 0.2174, 0.1875, 0.2609, 0.1875, 0.2609, 0.25, 0.2174, 0.25, 0.2174, 0.25, 0.2609, 0.25, 0.2609, 0.3125, 0.2174, 0.3125, 0.2174, 0.3125, 0.2609, 0.3125, 0.2609, 0.375, 0.2174, 0.375, 0.2174, 0.375, 0.2609, 0.375, 0.2609, 0.4375, 0.2174, 0.4375, 0.2174, 0.4375, 0.2609, 0.4375, 0.2609, 0.5, 0.2174, 0.5, 0.2609, 0.5, 0.3043, 0.5, 0.3043, 0.5625, 0.2609, 0.5625, 0.2609, 0.5625, 0.3043, 0.5625, 0.3043, 0.625, 0.2609, 0.625, 0.2609, 0.625, 0.3043, 0.625, 0.3043, 0.6875, 0.2609, 0.6875, 0.2609, 0.6875, 0.3043, 0.6875, 0.3043, 0.75, 0.2609, 0.75, 0.2609, 0.75, 0.3043, 0.75, 0.3043, 0.8125, 0.2609, 0.8125, 0.2609, 0.8125, 0.3043, 0.8125, 0.3043, 0.875, 0.2609, 0.875, 0.2609, 0.875, 0.3043, 0.875, 0.3043, 0.9375, 0.2609, 0.9375, 0.2609, 0.9375, 0.3043, 0.9375, 0.3043, 1.0, 0.2609, 1.0, 0.2609, 0.0, 0.3043, 0.0, 0.3043, 0.0625, 0.2609, 0.0625, 0.2609, 0.0625, 0.3043, 0.0625, 0.3043, 0.125, 0.2609, 0.125, 0.2609, 0.125, 0.3043, 0.125, 0.3043, 0.1875, 0.2609, 0.1875, 0.2609, 0.1875, 0.3043, 0.1875, 0.3043, 0.25, 0.2609, 0.25, 0.2609, 0.25, 0.3043, 0.25, 0.3043, 0.3125, 0.2609, 0.3125, 0.2609, 0.3125, 0.3043, 0.3125, 0.3043, 0.375, 0.2609, 0.375, 0.2609, 0.375, 0.3043, 0.375, 0.3043, 0.4375, 0.2609, 0.4375, 0.2609, 0.4375, 0.3043, 0.4375, 0.3043, 0.5, 0.2609, 0.5, 0.3043, 0.5, 0.3478, 0.5, 0.3478, 0.5625, 0.3043, 0.5625, 0.3043, 0.5625, 0.3478, 0.5625, 0.3478, 0.625, 0.3043, 0.625, 0.3043, 0.625, 0.3478, 0.625, 0.3478, 0.6875, 0.3043, 0.6875, 0.3043, 0.6875, 0.3478, 0.6875, 0.3478, 0.75, 0.3043, 0.75, 0.3043, 0.75, 0.3478, 0.75, 0.3478, 0.8125, 0.3043, 0.8125, 0.3043, 0.8125, 0.3478, 0.8125, 0.3478, 0.875, 0.3043, 0.875, 0.3043, 0.875, 0.3478, 0.875, 0.3478, 0.9375, 0.3043, 0.9375, 0.3043, 0.9375, 0.3478, 0.9375, 0.3478, 1.0, 0.3043, 1.0, 0.3043, 0.0, 0.3478, 0.0, 0.3478, 0.0625, 0.3043, 0.0625, 0.3043, 0.0625, 0.3478, 0.0625, 0.3478, 0.125, 0.3043, 0.125, 0.3043, 0.125, 0.3478, 0.125, 0.3478, 0.1875, 0.3043, 0.1875, 0.3043, 0.1875, 0.3478, 0.1875, 0.3478, 0.25, 0.3043, 0.25, 0.3043, 0.25, 0.3478, 0.25, 0.3478, 0.3125, 0.3043, 0.3125, 0.3043, 0.3125, 0.3478, 0.3125, 0.3478, 0.375, 0.3043, 0.375, 0.3043, 0.375, 0.3478, 0.375, 0.3478, 0.4375, 0.3043, 0.4375, 0.3043, 0.4375, 0.3478, 0.4375, 0.3478, 0.5, 0.3043, 0.5, 0.3478, 0.5, 0.3913, 0.5, 0.3913, 0.5625, 0.3478, 0.5625, 0.3478, 0.5625, 0.3913, 0.5625, 0.3913, 0.625, 0.3478, 0.625, 0.3478, 0.625, 0.3913, 0.625, 0.3913, 0.6875, 0.3478, 0.6875, 0.3478, 0.6875, 0.3913, 0.6875, 0.3913, 0.75, 0.3478, 0.75, 0.3478, 0.75, 0.3913, 0.75, 0.3913, 0.8125, 0.3478, 0.8125, 0.3478, 0.8125, 0.3913, 0.8125, 0.3913, 0.875, 0.3478, 0.875, 0.3478, 0.875, 0.3913, 0.875, 0.3913, 0.9375, 0.3478, 0.9375, 0.3478, 0.9375, 0.3913, 0.9375, 0.3913, 1.0, 0.3478, 1.0, 0.3478, 0.0, 0.3913, 0.0, 0.3913, 0.0625, 0.3478, 0.0625, 0.3478, 0.0625, 0.3913, 0.0625, 0.3913, 0.125, 0.3478, 0.125, 0.3478, 0.125, 0.3913, 0.125, 0.3913, 0.1875, 0.3478, 0.1875, 0.3478, 0.1875, 0.3913, 0.1875, 0.3913, 0.25, 0.3478, 0.25, 0.3478, 0.25, 0.3913, 0.25, 0.3913, 0.3125, 0.3478, 0.3125, 0.3478, 0.3125, 0.3913, 0.3125, 0.3913, 0.375, 0.3478, 0.375, 0.3478, 0.375, 0.3913, 0.375, 0.3913, 0.4375, 0.3478, 0.4375, 0.3478, 0.4375, 0.3913, 0.4375, 0.3913, 0.5, 0.3478, 0.5, 0.3913, 0.5, 0.4348, 0.5, 0.4348, 0.5625, 0.3913, 0.5625, 0.3913, 0.5625, 0.4348, 0.5625, 0.4348, 0.625, 0.3913, 0.625, 0.3913, 0.625, 0.4348, 0.625, 0.4348, 0.6875, 0.3913, 0.6875, 0.3913, 0.6875, 0.4348, 0.6875, 0.4348, 0.75, 0.3913, 0.75, 0.3913, 0.75, 0.4348, 0.75, 0.4348, 0.8125, 0.3913, 0.8125, 0.3913, 0.8125, 0.4348, 0.8125, 0.4348, 0.875, 0.3913, 0.875, 0.3913, 0.875, 0.4348, 0.875, 0.4348, 0.9375, 0.3913, 0.9375, 0.3913, 0.9375, 0.4348, 0.9375, 0.4348, 1.0, 0.3913, 1.0, 0.3913, 0.0, 0.4348, 0.0, 0.4348, 0.0625, 0.3913, 0.0625, 0.3913, 0.0625, 0.4348, 0.0625, 0.4348, 0.125, 0.3913, 0.125, 0.3913, 0.125, 0.4348, 0.125, 0.4348, 0.1875, 0.3913, 0.1875, 0.3913, 0.1875, 0.4348, 0.1875, 0.4348, 0.25, 0.3913, 0.25, 0.3913, 0.25, 0.4348, 0.25, 0.4348, 0.3125, 0.3913, 0.3125, 0.3913, 0.3125, 0.4348, 0.3125, 0.4348, 0.375, 0.3913, 0.375, 0.3913, 0.375, 0.4348, 0.375, 0.4348, 0.4375, 0.3913, 0.4375, 0.3913, 0.4375, 0.4348, 0.4375, 0.4348, 0.5, 0.3913, 0.5, 0.4348, 0.5, 0.4783, 0.5, 0.4783, 0.5625, 0.4348, 0.5625, 0.4348, 0.5625, 0.4783, 0.5625, 0.4783, 0.625, 0.4348, 0.625, 0.4348, 0.625, 0.4783, 0.625, 0.4783, 0.6875, 0.4348, 0.6875, 0.4348, 0.6875, 0.4783, 0.6875, 0.4783, 0.75, 0.4348, 0.75, 0.4348, 0.75, 0.4783, 0.75, 0.4783, 0.8125, 0.4348, 0.8125, 0.4348, 0.8125, 0.4783, 0.8125, 0.4783, 0.875, 0.4348, 0.875, 0.4348, 0.875, 0.4783, 0.875, 0.4783, 0.9375, 0.4348, 0.9375, 0.4348, 0.9375, 0.4783, 0.9375, 0.4783, 1.0, 0.4348, 1.0, 0.4348, 0.0, 0.4783, 0.0, 0.4783, 0.0625, 0.4348, 0.0625, 0.4348, 0.0625, 0.4783, 0.0625, 0.4783, 0.125, 0.4348, 0.125, 0.4348, 0.125, 0.4783, 0.125, 0.4783, 0.1875, 0.4348, 0.1875, 0.4348, 0.1875, 0.4783, 0.1875, 0.4783, 0.25, 0.4348, 0.25, 0.4348, 0.25, 0.4783, 0.25, 0.4783, 0.3125, 0.4348, 0.3125, 0.4348, 0.3125, 0.4783, 0.3125, 0.4783, 0.375, 0.4348, 0.375, 0.4348, 0.375, 0.4783, 0.375, 0.4783, 0.4375, 0.4348, 0.4375, 0.4348, 0.4375, 0.4783, 0.4375, 0.4783, 0.5, 0.4348, 0.5, 0.4783, 0.5, 0.5217, 0.5, 0.5217, 0.5625, 0.4783, 0.5625, 0.4783, 0.5625, 0.5217, 0.5625, 0.5217, 0.625, 0.4783, 0.625, 0.4783, 0.625, 0.5217, 0.625, 0.5217, 0.6875, 0.4783, 0.6875, 0.4783, 0.6875, 0.5217, 0.6875, 0.5217, 0.75, 0.4783, 0.75, 0.4783, 0.75, 0.5217, 0.75, 0.5217, 0.8125, 0.4783, 0.8125, 0.4783, 0.8125, 0.5217, 0.8125, 0.5217, 0.875, 0.4783, 0.875, 0.4783, 0.875, 0.5217, 0.875, 0.5217, 0.9375, 0.4783, 0.9375, 0.4783, 0.9375, 0.5217, 0.9375, 0.5217, 1.0, 0.4783, 1.0, 0.4783, 0.0, 0.5217, 0.0, 0.5217, 0.0625, 0.4783, 0.0625, 0.4783, 0.0625, 0.5217, 0.0625, 0.5217, 0.125, 0.4783, 0.125, 0.4783, 0.125, 0.5217, 0.125, 0.5217, 0.1875, 0.4783, 0.1875, 0.4783, 0.1875, 0.5217, 0.1875, 0.5217, 0.25, 0.4783, 0.25, 0.4783, 0.25, 0.5217, 0.25, 0.5217, 0.3125, 0.4783, 0.3125, 0.4783, 0.3125, 0.5217, 0.3125, 0.5217, 0.375, 0.4783, 0.375, 0.4783, 0.375, 0.5217, 0.375, 0.5217, 0.4375, 0.4783, 0.4375, 0.4783, 0.4375, 0.5217, 0.4375, 0.5217, 0.5, 0.4783, 0.5])
me_torus_001.materials.append(mat_material_002)
me_torus_001.update()
me_torus_002 = bpy.data.meshes.new('Torus.002')
me_torus_002.from_pydata([(1.059, 0.5593, 0.008038), (1.069, 0.6668, -0.08205), (1.065, 0.664, -0.05405), (1.054, 0.6561, -0.02919), (1.037, 0.6439, -0.01022), (1.015, 0.6289, 0.0008894), (0.9927, 0.6126, 0.003025), (0.9706, 0.5968, -0.003958), (0.9516, 0.5831, -0.01929), (0.9376, 0.5731, -0.04135), (0.9302, 0.5678, -0.0678), (0.9302, 0.5679, -0.09577), (0.9376, 0.5733, -0.1222), (0.9516, 0.5835, -0.1444), (0.9706, 0.5972, -0.1598), (0.9927, 0.6131, -0.1668), (1.016, 0.6294, -0.1648), (1.037, 0.6443, -0.1538), (1.054, 0.6564, -0.1348), (1.065, 0.6642, -0.11), (0.7856, 0.9436, -0.08344), (0.7818, 0.9384, -0.04527), (0.771, 0.9235, -0.01136), (0.7543, 0.9007, 0.01455), (0.7337, 0.8726, 0.02965), (0.7115, 0.8423, 0.03242), (0.69, 0.8132, 0.02274), (0.6717, 0.7882, 0.001777), (0.6583, 0.77, -0.02813), (0.6512, 0.7605, -0.06379), (0.6512, 0.7607, -0.1015), (0.6583, 0.7704, -0.1372), (0.6717, 0.7887, -0.1673), (0.6901, 0.8138, -0.1885), (0.7115, 0.843, -0.1984), (0.7338, 0.8733, -0.1959), (0.7543, 0.9013, -0.1811), (0.771, 0.9239, -0.1554), (0.7818, 0.9386, -0.1216), (0.4085, 1.143, -0.07619), (0.4063, 1.136, -0.03407), (0.4, 1.116, 0.003433), (0.3903, 1.086, 0.03226), (0.3781, 1.049, 0.04928), (0.3649, 1.008, 0.05266), (0.3521, 0.9681, 0.04203), (0.3411, 0.934, 0.01855), (0.333, 0.909, -0.01524), (0.3288, 0.8959, -0.0557), (0.3288, 0.896, -0.09843), (0.333, 0.9094, -0.1388), (0.3411, 0.9345, -0.1724), (0.3522, 0.9688, -0.1957), (0.365, 1.008, -0.2061), (0.3782, 1.049, -0.2024), (0.3903, 1.087, -0.1851), (0.4, 1.117, -0.156), (0.4063, 1.136, -0.1184), (-0.007039, 1.235, -0.06186), (-0.007055, 1.228, -0.01979), (-0.007089, 1.207, 0.01755), (-0.007137, 1.175, 0.04611), (-0.007195, 1.135, 0.06279), (-0.007256, 1.091, 0.06579), (-0.007313, 1.049, 0.05478), (-0.007361, 1.012, 0.03095), (-0.007394, 0.9854, -0.003109), (-0.007408, 0.9713, -0.04371), (-0.007402, 0.9714, -0.08645), (-0.007376, 0.9857, -0.1267), (-0.007333, 1.013, -0.1601), (-0.007278, 1.049, -0.183), (-0.007218, 1.092, -0.193), (-0.007158, 1.135, -0.1889), (-0.007106, 1.176, -0.1713), (-0.007066, 1.208, -0.1419), (-0.007043, 1.228, -0.1041)], [], [(0, 1, 2), (0, 2, 3), (0, 3, 4), (0, 4, 5), (0, 5, 6), (0, 6, 7), (0, 7, 8), (0, 8, 9), (0, 9, 10), (0, 10, 11), (0, 11, 12), (0, 12, 13), (0, 13, 14), (0, 14, 15), (0, 15, 16), (0, 16, 17), (0, 17, 18), (0, 18, 19), (0, 19, 1), (1, 20, 21, 2), (2, 21, 22, 3), (3, 22, 23, 4), (4, 23, 24, 5), (5, 24, 25, 6), (6, 25, 26, 7), (7, 26, 27, 8), (8, 27, 28, 9), (9, 28, 29, 10), (10, 29, 30, 11), (11, 30, 31, 12), (12, 31, 32, 13), (13, 32, 33, 14), (14, 33, 34, 15), (15, 34, 35, 16), (16, 35, 36, 17), (17, 36, 37, 18), (18, 37, 38, 19), (19, 38, 20, 1), (20, 39, 40, 21), (21, 40, 41, 22), (22, 41, 42, 23), (23, 42, 43, 24), (24, 43, 44, 25), (25, 44, 45, 26), (26, 45, 46, 27), (27, 46, 47, 28), (28, 47, 48, 29), (29, 48, 49, 30), (30, 49, 50, 31), (31, 50, 51, 32), (32, 51, 52, 33), (33, 52, 53, 34), (34, 53, 54, 35), (35, 54, 55, 36), (36, 55, 56, 37), (37, 56, 57, 38), (38, 57, 39, 20), (39, 58, 59, 40), (40, 59, 60, 41), (41, 60, 61, 42), (42, 61, 62, 43), (43, 62, 63, 44), (44, 63, 64, 45), (45, 64, 65, 46), (46, 65, 66, 47), (47, 66, 67, 48), (48, 67, 68, 49), (49, 68, 69, 50), (50, 69, 70, 51), (51, 70, 71, 52), (52, 71, 72, 53), (53, 72, 73, 54), (54, 73, 74, 55), (55, 74, 75, 56), (56, 75, 76, 57), (57, 76, 58, 39)])
_uv = me_torus_002.uv_layers.new(name='UVMap')
_uv.uv.foreach_set('vector', [0.6297, 0.6131, 0.65, 0.5263, 0.65, 0.5789, 0.6302, 0.641, 0.65, 0.5789, 0.65, 0.6316, 0.6305, 0.6637, 0.65, 0.6316, 0.65, 0.6842, 0.6305, 0.6842, 0.65, 0.6842, 0.65, 0.7368, 0.6303, 0.706, 0.65, 0.7368, 0.65, 0.7895, 0.6299, 0.7326, 0.65, 0.7895, 0.65, 0.8421, 0.6295, 0.7668, 0.65, 0.8421, 0.65, 0.8947, 0.6292, 0.811, 0.65, 0.8947, 0.65, 0.9474, 0.6288, 0.8663, 0.65, 0.9474, 0.65, 1.0, 0.6284, -0.06726, 0.65, -4.441e-16, 0.65, 0.05263, 0.628, 0.008566, 0.65, 0.05263, 0.65, 0.1053, 0.6275, 0.09082, 0.65, 0.1053, 0.65, 0.1579, 0.627, 0.1759, 0.65, 0.1579, 0.65, 0.2105, 0.6267, 0.2602, 0.65, 0.2105, 0.65, 0.2632, 0.6266, 0.3406, 0.65, 0.2632, 0.65, 0.3158, 0.6268, 0.4143, 0.65, 0.3158, 0.65, 0.3684, 0.6273, 0.479, 0.65, 0.3684, 0.65, 0.4211, 0.6281, 0.5335, 0.65, 0.4211, 0.65, 0.4737, 0.6289, 0.5778, 0.65, 0.4737, 0.65, 0.5263, 0.65, 0.5263, 0.7, 0.5263, 0.7, 0.5789, 0.65, 0.5789, 0.65, 0.5789, 0.7, 0.5789, 0.7, 0.6316, 0.65, 0.6316, 0.65, 0.6316, 0.7, 0.6316, 0.7, 0.6842, 0.65, 0.6842, 0.65, 0.6842, 0.7, 0.6842, 0.7, 0.7368, 0.65, 0.7368, 0.65, 0.7368, 0.7, 0.7368, 0.7, 0.7895, 0.65, 0.7895, 0.65, 0.7895, 0.7, 0.7895, 0.7, 0.8421, 0.65, 0.8421, 0.65, 0.8421, 0.7, 0.8421, 0.7, 0.8947, 0.65, 0.8947, 0.65, 0.8947, 0.7, 0.8947, 0.7, 0.9474, 0.65, 0.9474, 0.65, 0.9474, 0.7, 0.9474, 0.7, 1.0, 0.65, 1.0, 0.65, -4.441e-16, 0.7, -4.441e-16, 0.7, 0.05263, 0.65, 0.05263, 0.65, 0.05263, 0.7, 0.05263, 0.7, 0.1053, 0.65, 0.1053, 0.65, 0.1053, 0.7, 0.1053, 0.7, 0.1579, 0.65, 0.1579, 0.65, 0.1579, 0.7, 0.1579, 0.7, 0.2105, 0.65, 0.2105, 0.65, 0.2105, 0.7, 0.2105, 0.7, 0.2632, 0.65, 0.2632, 0.65, 0.2632, 0.7, 0.2632, 0.7, 0.3158, 0.65, 0.3158, 0.65, 0.3158, 0.7, 0.3158, 0.7, 0.3684, 0.65, 0.3684, 0.65, 0.3684, 0.7, 0.3684, 0.7, 0.4211, 0.65, 0.4211, 0.65, 0.4211, 0.7, 0.4211, 0.7, 0.4737, 0.65, 0.4737, 0.65, 0.4737, 0.7, 0.4737, 0.7, 0.5263, 0.65, 0.5263, 0.7, 0.5263, 0.75, 0.5263, 0.75, 0.5789, 0.7, 0.5789, 0.7, 0.5789, 0.75, 0.5789, 0.75, 0.6316, 0.7, 0.6316, 0.7, 0.6316, 0.75, 0.6316, 0.75, 0.6842, 0.7, 0.6842, 0.7, 0.6842, 0.75, 0.6842, 0.75, 0.7368, 0.7, 0.7368, 0.7, 0.7368, 0.75, 0.7368, 0.75, 0.7895, 0.7, 0.7895, 0.7, 0.7895, 0.75, 0.7895, 0.75, 0.8421, 0.7, 0.8421, 0.7, 0.8421, 0.75, 0.8421, 0.75, 0.8947, 0.7, 0.8947, 0.7, 0.8947, 0.75, 0.8947, 0.75, 0.9474, 0.7, 0.9474, 0.7, 0.9474, 0.75, 0.9474, 0.75, 1.0, 0.7, 1.0, 0.7, -4.441e-16, 0.75, -4.441e-16, 0.75, 0.05263, 0.7, 0.05263, 0.7, 0.05263, 0.75, 0.05263, 0.75, 0.1053, 0.7, 0.1053, 0.7, 0.1053, 0.75, 0.1053, 0.75, 0.1579, 0.7, 0.1579, 0.7, 0.1579, 0.75, 0.1579, 0.75, 0.2105, 0.7, 0.2105, 0.7, 0.2105, 0.75, 0.2105, 0.75, 0.2632, 0.7, 0.2632, 0.7, 0.2632, 0.75, 0.2632, 0.75, 0.3158, 0.7, 0.3158, 0.7, 0.3158, 0.75, 0.3158, 0.75, 0.3684, 0.7, 0.3684, 0.7, 0.3684, 0.75, 0.3684, 0.75, 0.4211, 0.7, 0.4211, 0.7, 0.4211, 0.75, 0.4211, 0.75, 0.4737, 0.7, 0.4737, 0.7, 0.4737, 0.75, 0.4737, 0.75, 0.5263, 0.7, 0.5263, 0.75, 0.5263, 0.8, 0.5263, 0.8, 0.5789, 0.75, 0.5789, 0.75, 0.5789, 0.8, 0.5789, 0.8, 0.6316, 0.75, 0.6316, 0.75, 0.6316, 0.8, 0.6316, 0.8, 0.6842, 0.75, 0.6842, 0.75, 0.6842, 0.8, 0.6842, 0.8, 0.7368, 0.75, 0.7368, 0.75, 0.7368, 0.8, 0.7368, 0.8, 0.7895, 0.75, 0.7895, 0.75, 0.7895, 0.8, 0.7895, 0.8, 0.8421, 0.75, 0.8421, 0.75, 0.8421, 0.8, 0.8421, 0.8, 0.8947, 0.75, 0.8947, 0.75, 0.8947, 0.8, 0.8947, 0.8, 0.9474, 0.75, 0.9474, 0.75, 0.9474, 0.8, 0.9474, 0.8, 1.0, 0.75, 1.0, 0.75, -4.441e-16, 0.8, -4.441e-16, 0.8, 0.05263, 0.75, 0.05263, 0.75, 0.05263, 0.8, 0.05263, 0.8, 0.1053, 0.75, 0.1053, 0.75, 0.1053, 0.8, 0.1053, 0.8, 0.1579, 0.75, 0.1579, 0.75, 0.1579, 0.8, 0.1579, 0.8, 0.2105, 0.75, 0.2105, 0.75, 0.2105, 0.8, 0.2105, 0.8, 0.2632, 0.75, 0.2632, 0.75, 0.2632, 0.8, 0.2632, 0.8, 0.3158, 0.75, 0.3158, 0.75, 0.3158, 0.8, 0.3158, 0.8, 0.3684, 0.75, 0.3684, 0.75, 0.3684, 0.8, 0.3684, 0.8, 0.4211, 0.75, 0.4211, 0.75, 0.4211, 0.8, 0.4211, 0.8, 0.4737, 0.75, 0.4737, 0.75, 0.4737, 0.8, 0.4737, 0.8, 0.5263, 0.75, 0.5263])
_ca = me_torus_002.color_attributes.new('Col', 'BYTE_COLOR', 'CORNER')
_ca.data.foreach_set('color', [1.0, 1.0, 1.0, 1.0, 1.0, 1.0, 1.0, 1.0, 1.0, 1.0, 1.0, 1.0, 1.0, 1.0, 1.0, 1.0, 1.0, 1.0, 1.0, 1.0, 1.0, 1.0, 1.0, 1.0, 1.0, 1.0, 1.0, 1.0, 1.0, 1.0, 1.0, 1.0, 1.0, 1.0, 1.0, 1.0, 1.0, 1.0, 1.0, 1.0, 1.0, 1.0, 1.0, 1.0, 1.0, 1.0, 1.0, 1.0, 1.0, 1.0, 1.0, 1.0, 1.0, 1.0, 1.0, 1.0, 1.0, 1.0, 1.0, 1.0, 1.0, 1.0, 1.0, 1.0, 1.0, 1.0, 1.0, 1.0, 1.0, 1.0, 1.0, 1.0, 1.0, 1.0, 1.0, 1.0, 1.0, 1.0, 1.0, 1.0, 1.0, 1.0, 1.0, 1.0, 1.0, 1.0, 1.0, 1.0, 1.0, 1.0, 1.0, 1.0, 1.0, 1.0, 1.0, 1.0, 1.0, 1.0, 1.0, 1.0, 1.0, 1.0, 1.0, 1.0, 1.0, 1.0, 1.0, 1.0, 1.0, 1.0, 1.0, 1.0, 1.0, 1.0, 1.0, 1.0, 1.0, 1.0, 1.0, 1.0, 1.0, 1.0, 1.0, 1.0, 1.0, 1.0, 1.0, 1.0, 1.0, 1.0, 1.0, 1.0, 1.0, 1.0, 1.0, 1.0, 1.0, 1.0, 1.0, 1.0, 1.0, 1.0, 1.0, 1.0, 1.0, 1.0, 1.0, 1.0, 1.0, 1.0, 1.0, 1.0, 1.0, 1.0, 1.0, 1.0, 1.0, 1.0, 1.0, 1.0, 1.0, 1.0, 1.0, 1.0, 1.0, 1.0, 1.0, 1.0, 1.0, 1.0, 1.0, 1.0, 1.0, 1.0, 1.0, 1.0, 1.0, 1.0, 1.0, 1.0, 1.0, 1.0, 1.0, 1.0, 1.0, 1.0, 1.0, 1.0, 1.0, 1.0, 1.0, 1.0, 1.0, 1.0, 1.0, 1.0, 1.0, 1.0, 1.0, 1.0, 1.0, 1.0, 1.0, 1.0, 1.0, 1.0, 1.0, 1.0, 1.0, 1.0, 1.0, 1.0, 1.0, 1.0, 1.0, 1.0, 1.0, 1.0, 1.0, 1.0, 1.0, 1.0, 1.0, 1.0, 1.0, 1.0, 1.0, 1.0, 1.0, 1.0, 1.0, 1.0, 1.0, 1.0, 1.0, 1.0, 1.0, 1.0, 1.0, 1.0, 1.0, 1.0, 1.0, 1.0, 1.0, 1.0, 1.0, 1.0, 1.0, 1.0, 1.0, 1.0, 1.0, 1.0, 1.0, 1.0, 1.0, 1.0, 1.0, 1.0, 1.0, 1.0, 1.0, 1.0, 1.0, 1.0, 1.0, 1.0, 1.0, 1.0, 1.0, 1.0, 1.0, 1.0, 1.0, 1.0, 1.0, 1.0, 1.0, 1.0, 1.0, 1.0, 1.0, 1.0, 1.0, 1.0, 1.0, 1.0, 1.0, 1.0, 1.0, 1.0, 1.0, 1.0, 1.0, 1.0, 1.0, 1.0, 1.0, 1.0, 1.0, 1.0, 1.0, 1.0, 1.0, 1.0, 1.0, 1.0, 1.0, 1.0, 1.0, 1.0, 1.0, 1.0, 1.0, 1.0, 1.0, 1.0, 1.0, 1.0, 1.0, 1.0, 1.0, 1.0, 1.0, 1.0, 1.0, 1.0, 1.0, 1.0, 1.0, 1.0, 1.0, 1.0, 1.0, 1.0, 1.0, 1.0, 1.0, 1.0, 1.0, 1.0, 1.0, 1.0, 1.0, 1.0, 1.0, 1.0, 1.0, 1.0, 1.0, 1.0, 1.0, 1.0, 1.0, 1.0, 1.0, 1.0, 1.0, 1.0, 1.0, 1.0, 1.0, 1.0, 1.0, 1.0, 1.0, 1.0, 1.0, 1.0, 1.0, 1.0, 1.0, 1.0, 1.0, 1.0, 1.0, 1.0, 1.0, 1.0, 1.0, 1.0, 1.0, 1.0, 1.0, 1.0, 1.0, 1.0, 1.0, 1.0, 1.0, 1.0, 1.0, 1.0, 1.0, 1.0, 1.0, 1.0, 1.0, 1.0, 1.0, 1.0, 1.0, 1.0, 1.0, 1.0, 1.0, 1.0, 1.0, 1.0, 1.0, 1.0, 1.0, 1.0, 1.0, 1.0, 1.0, 1.0, 1.0, 1.0, 1.0, 1.0, 1.0, 1.0, 1.0, 1.0, 1.0, 1.0, 1.0, 1.0, 1.0, 1.0, 1.0, 1.0, 1.0, 1.0, 1.0, 1.0, 1.0, 1.0, 1.0, 1.0, 1.0, 1.0, 1.0, 1.0, 1.0, 1.0, 1.0, 1.0, 1.0, 1.0, 1.0, 1.0, 1.0, 1.0, 1.0, 1.0, 1.0, 1.0, 1.0, 1.0, 1.0, 1.0, 1.0, 1.0, 1.0, 1.0, 1.0, 1.0, 1.0, 1.0, 1.0, 1.0, 1.0, 1.0, 1.0, 1.0, 1.0, 1.0, 1.0, 1.0, 1.0, 1.0, 1.0, 1.0, 1.0, 1.0, 1.0, 1.0, 1.0, 1.0, 1.0, 1.0, 1.0, 1.0, 1.0, 1.0, 1.0, 1.0, 1.0, 1.0, 1.0, 1.0, 1.0, 1.0, 1.0, 1.0, 1.0, 1.0, 1.0, 1.0, 1.0, 1.0, 1.0, 1.0, 1.0, 1.0, 1.0, 1.0, 1.0, 1.0, 1.0, 1.0, 1.0, 1.0, 1.0, 1.0, 1.0, 1.0, 1.0, 1.0, 1.0, 1.0, 1.0, 1.0, 1.0, 1.0, 1.0, 1.0, 1.0, 1.0, 1.0, 1.0, 1.0, 1.0, 1.0, 1.0, 1.0, 1.0, 1.0, 1.0, 1.0, 1.0, 1.0, 1.0, 1.0, 1.0, 1.0, 1.0, 1.0, 1.0, 1.0, 1.0, 1.0, 1.0, 1.0, 1.0, 1.0, 1.0, 1.0, 1.0, 1.0, 1.0, 1.0, 1.0, 1.0, 1.0, 1.0, 1.0, 1.0, 1.0, 1.0, 1.0, 1.0, 1.0, 1.0, 1.0, 1.0, 1.0, 1.0, 1.0, 1.0, 1.0, 1.0, 1.0, 1.0, 1.0, 1.0, 1.0, 1.0, 1.0, 1.0, 1.0, 1.0, 1.0, 1.0, 1.0, 1.0, 1.0, 1.0, 1.0, 1.0, 1.0, 1.0, 1.0, 1.0, 1.0, 1.0, 1.0, 1.0, 1.0, 1.0, 1.0, 1.0, 1.0, 1.0, 1.0, 1.0, 1.0, 1.0, 1.0, 1.0, 1.0, 1.0, 1.0, 1.0, 1.0, 1.0, 1.0, 1.0, 1.0, 1.0, 1.0, 1.0, 1.0, 1.0, 1.0, 1.0, 1.0, 1.0, 1.0, 1.0, 1.0, 1.0, 1.0, 1.0, 1.0, 1.0, 1.0, 1.0, 1.0, 1.0, 1.0, 1.0, 1.0, 1.0, 1.0, 1.0, 1.0, 1.0, 1.0, 1.0, 1.0, 1.0, 1.0, 1.0, 1.0, 1.0, 1.0, 1.0, 1.0, 1.0, 1.0, 1.0, 1.0, 1.0, 1.0, 1.0, 1.0, 1.0, 1.0, 1.0, 1.0, 1.0, 1.0, 1.0, 1.0, 1.0, 1.0, 1.0, 1.0, 1.0, 1.0, 1.0, 1.0, 1.0, 1.0, 1.0, 1.0, 1.0, 1.0, 1.0, 1.0, 1.0, 1.0, 1.0, 1.0, 1.0, 1.0, 1.0, 1.0, 1.0, 1.0, 1.0, 1.0, 1.0, 1.0, 1.0, 1.0, 1.0, 1.0, 1.0, 1.0, 1.0, 1.0, 1.0, 1.0, 1.0, 1.0, 1.0, 1.0, 1.0, 1.0, 1.0, 1.0, 1.0, 1.0, 1.0, 1.0, 1.0, 1.0, 1.0, 1.0, 1.0, 1.0, 1.0, 1.0, 1.0, 1.0, 1.0, 1.0, 1.0, 1.0, 1.0, 1.0, 1.0, 1.0, 1.0, 1.0, 1.0, 1.0, 1.0, 1.0, 1.0, 1.0, 1.0, 1.0, 1.0, 1.0, 1.0, 1.0, 1.0, 1.0, 1.0, 1.0, 1.0, 1.0, 1.0, 1.0, 1.0, 1.0, 1.0, 1.0, 1.0, 1.0, 1.0, 1.0, 1.0, 1.0, 1.0, 1.0, 1.0, 1.0, 1.0, 1.0, 1.0, 1.0, 1.0, 1.0, 1.0, 1.0, 1.0, 1.0, 1.0, 1.0, 1.0, 1.0, 1.0, 1.0, 1.0, 1.0, 1.0, 1.0, 1.0, 1.0, 1.0, 1.0, 1.0, 1.0, 1.0, 1.0, 1.0, 1.0, 1.0, 1.0, 1.0, 1.0, 1.0, 1.0, 1.0, 1.0, 1.0, 1.0, 1.0, 1.0, 1.0, 1.0, 1.0, 1.0, 1.0, 1.0, 1.0, 1.0, 1.0, 1.0, 1.0, 1.0, 1.0, 1.0, 1.0, 1.0, 1.0, 1.0, 1.0, 1.0, 1.0, 1.0, 1.0, 1.0, 1.0, 1.0, 1.0, 1.0, 1.0, 1.0, 1.0, 1.0, 1.0, 1.0, 1.0, 1.0, 1.0, 1.0, 1.0, 1.0, 1.0, 1.0, 1.0, 1.0, 1.0, 1.0, 1.0, 1.0, 1.0, 1.0, 1.0, 1.0, 1.0, 1.0, 1.0, 1.0, 1.0, 1.0, 1.0, 1.0, 1.0, 1.0, 1.0, 1.0, 1.0, 1.0, 1.0, 1.0, 1.0, 1.0, 1.0, 1.0, 1.0, 1.0, 1.0, 1.0, 1.0, 1.0, 1.0, 1.0, 1.0, 1.0, 1.0, 1.0, 1.0, 1.0, 1.0, 1.0, 1.0, 1.0, 1.0, 1.0, 1.0, 1.0, 1.0, 1.0, 1.0, 1.0, 1.0, 1.0, 1.0, 1.0, 1.0, 1.0, 1.0, 1.0, 1.0, 1.0, 1.0, 1.0, 1.0, 1.0, 1.0, 1.0, 1.0, 1.0, 1.0, 1.0, 1.0, 1.0, 1.0, 1.0, 1.0, 1.0, 1.0, 1.0, 1.0, 1.0, 1.0, 1.0, 1.0, 1.0, 1.0, 1.0, 1.0, 1.0, 1.0, 1.0, 1.0, 1.0, 1.0, 1.0, 1.0, 1.0, 1.0, 1.0, 1.0, 1.0, 1.0, 1.0, 1.0, 1.0, 1.0, 1.0, 1.0, 1.0, 1.0, 1.0, 1.0, 1.0, 1.0, 1.0, 1.0, 1.0, 1.0, 1.0, 1.0, 1.0, 1.0, 1.0, 1.0, 1.0, 1.0, 1.0, 1.0, 1.0, 1.0, 1.0, 1.0, 1.0, 1.0, 1.0, 1.0, 1.0, 1.0, 1.0, 1.0, 1.0, 1.0, 1.0, 1.0, 1.0, 1.0, 1.0, 1.0, 1.0, 1.0, 1.0, 1.0, 1.0, 1.0, 1.0, 1.0, 1.0, 1.0, 1.0, 1.0, 1.0, 1.0, 1.0, 1.0, 1.0, 1.0, 1.0, 1.0, 1.0, 1.0, 1.0, 1.0, 1.0, 1.0, 1.0, 1.0, 1.0, 1.0, 1.0, 1.0, 1.0, 1.0, 1.0, 1.0, 1.0, 1.0, 1.0, 1.0, 1.0, 1.0, 1.0, 1.0, 1.0, 1.0, 1.0, 1.0, 1.0, 1.0, 1.0, 1.0, 1.0, 1.0, 1.0, 1.0, 1.0, 1.0, 1.0, 1.0, 1.0, 1.0, 1.0, 1.0, 1.0, 1.0, 1.0, 1.0, 1.0, 1.0, 1.0, 1.0, 1.0, 1.0, 1.0, 1.0, 1.0, 1.0, 1.0, 1.0, 1.0, 1.0, 1.0, 1.0, 1.0, 1.0, 1.0, 1.0, 1.0, 1.0, 1.0, 1.0, 1.0, 1.0, 1.0, 1.0, 1.0, 1.0, 1.0])
me_torus_002.materials.append(mat_material_001)
me_torus_002.update()

# ---- objects
ob_light = bpy.data.objects.new('Light', light_light)
ob_camera = bpy.data.objects.new('Camera', cam_camera)
ob_torus_001 = bpy.data.objects.new('Torus.001', me_torus_001)
ob_torus_002 = bpy.data.objects.new('Torus.002', me_torus_002)

# ---- transforms, parenting, visibility, modifiers, constraints
ob_light.location = (4.076, 1.005, 5.904)
ob_light.rotation_euler = (0.6503, 0.05522, 1.866)
ob_light.lock_rotations_4d = False
ob_light.empty_display_type = 'ARROWS'
ob_light.color = (0.0, 0.0, 0.0, 0.0)
ob_light.lineart.crease_threshold = 0.0
ob_camera.location = (7.359, -6.926, 4.958)
ob_camera.rotation_euler = (1.109, 0.0, 0.8149)
ob_camera.lock_rotations_4d = False
ob_camera.empty_display_type = 'ARROWS'
ob_camera.color = (0.0, 0.0, 0.0, 0.0)
ob_camera.display_type = 'WIRE'
ob_camera.lineart.crease_threshold = 0.0
ob_torus_001.location = (-0.3256, 0.9264, 0.03242)
_m = ob_torus_001.modifiers.new('Subdivision', 'SUBSURF')
_m.levels = 2
ob_torus_002.location = (-0.4352, 1.296, 0.475)
ob_torus_002.rotation_euler = (-0.0, -1.571, 3.49)
ob_torus_002.scale = (0.4137, 0.3475, 0.3475)
_m = ob_torus_002.modifiers.new('Subdivision', 'SUBSURF')
_m.levels = 2

# ---- collection membership
col_collection.objects.link(ob_light)
col_collection.objects.link(ob_camera)
col_collection.objects.link(ob_torus_001)
col_collection.objects.link(ob_torus_002)

# ---- scene / render settings (as saved in the file)
scene.camera = ob_camera
scene.frame_start = 1; scene.frame_end = 250; scene.frame_set(1)
scene.render.engine = 'BLENDER_EEVEE_NEXT'
scene.cycles.sampling_pattern = 'TABULATED_SOBOL'
scene.cycles.use_light_tree = False
scene.eevee.volumetric_end = 99.0
scene.view_settings.view_transform = 'Filmic'
bpy.context.view_layer.update()
